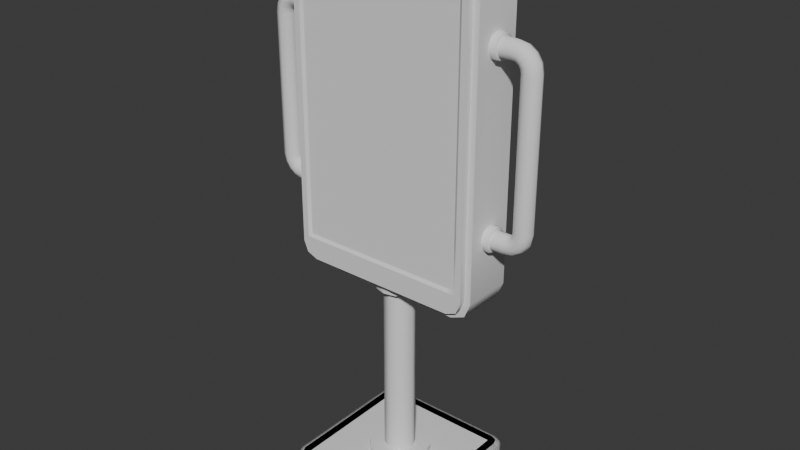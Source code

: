 # Source: npc_mechanical.blend  (saved by Blender 4.2.66; exported with 4.5.12 LTS)
import bpy
from mathutils import Matrix  # noqa: F401  (used for matrix-valued properties, if any)

bpy.ops.wm.read_factory_settings(use_empty=True)
scene = bpy.context.scene
scene.name = 'Scene'

# ---- collections
col_collection = bpy.data.collections.new('Collection'); scene.collection.children.link(col_collection)

# ---- materials (node trees are filled in below, after node groups)
mat_universal_furniture_metal_01a = bpy.data.materials.new('universal_furniture_metal_01a')
mat_universal_furniture_metal_01b = bpy.data.materials.new('universal_furniture_metal_01b')
mat_universal_furniture_rubber_01a = bpy.data.materials.new('universal_furniture_rubber_01a')
mat_computer_bg = bpy.data.materials.new('computer_bg')

# ---- material node trees

# ---- world
world_world = bpy.data.worlds.new('World'); scene.world = world_world
world_world.use_nodes = True; world_world.node_tree.nodes.clear()
_N = world_world.node_tree.nodes; _L = world_world.node_tree.links
n0 = _N.new('ShaderNodeOutputWorld'); n0.name = 'World Output'; n0.location = (300, 300)
n1 = _N.new('ShaderNodeBackground'); n1.name = 'Background'; n1.location = (10, 300)
n1.inputs[0].default_value = (0.05088, 0.05088, 0.05088, 1.0)
_L.new(n1.outputs[0], n0.inputs[0])
n0.is_active_output = True
world_world.color = (0.05088, 0.05088, 0.05088)
world_world.use_sun_shadow = False
world_world.sun_shadow_jitter_overblur = 0.0

# ---- meshes
me_cube = bpy.data.meshes.new('Cube')
me_cube.from_pydata([(-0.25, 0.0, -6.054e-09), (0.0, 0.25, -6.054e-09), (0.205, -0.25, -6.054e-09), (-0.205, 0.0, 0.05), (0.0, -0.25, -6.054e-09), (0.25, 0.0, -6.054e-09), (-0.205, -0.25, -6.054e-09), (-0.205, 0.25, -6.054e-09), (0.205, 0.25, -6.054e-09), (0.205, 0.0, 0.05), (-0.205, 0.205, 0.05), (0.25, 0.205, -6.054e-09), (-0.25, 0.205, -6.054e-09), (0.0, 0.205, 0.05), (0.205, 0.205, 0.05), (-0.25, -0.205, -6.054e-09), (0.25, -0.205, -6.054e-09), (-0.205, -0.205, 0.05), (0.0, -0.205, 0.05), (0.205, -0.205, 0.05), (-4.47e-09, 0.1, 0.05), (-0.05, 0.0866, 0.05), (-0.0866, 0.05, 0.05), (-0.1, -4.47e-09, 0.05), (-0.0866, -0.05, 0.05), (-0.05, -0.0866, 0.05), (-4.47e-09, -0.1, 0.05), (0.05, -0.0866, 0.05), (0.0866, -0.05, 0.05), (0.1, -4.47e-09, 0.05), (0.0866, 0.05, 0.05), (0.05, 0.0866, 0.05), (-4.47e-09, 0.1, 0.07), (-0.05, 0.0866, 0.07), (-0.0866, 0.05, 0.07), (-0.1, -4.47e-09, 0.07), (-0.0866, -0.05, 0.07), (-0.05, -0.0866, 0.07), (-4.47e-09, -0.1, 0.07), (0.05, -0.0866, 0.07), (0.0866, -0.05, 0.07), (0.1, -4.47e-09, 0.07), (0.0866, 0.05, 0.07), (0.05, 0.0866, 0.07), (-1.223e-08, 0.05, 0.07), (-0.03536, 0.03536, 0.07), (-0.05, -4.967e-10, 0.07), (-0.03536, -0.03536, 0.07), (-1.223e-08, -0.05, 0.07), (0.03536, -0.03536, 0.07), (0.05, -4.967e-10, 0.07), (0.03536, 0.03536, 0.07), (0.2368, 0.2368, -6.054e-09), (0.2368, -0.2368, -6.054e-09), (-0.2368, 0.2368, -6.054e-09), (-0.2368, -0.2368, -6.054e-09), (0.205, 0.2309, 0.05), (0.205, 0.25, 0.03159), (0.205, 0.2444, 0.04461), (0.0, -0.2309, 0.05), (0.0, -0.25, 0.03159), (0.0, -0.2444, 0.04461), (0.2309, 0.0, 0.05), (0.25, 0.0, 0.03159), (0.2444, 0.0, 0.04461), (-0.2309, 0.0, 0.05), (-0.25, 0.0, 0.03159), (-0.2444, 0.0, 0.04461), (0.0, 0.2309, 0.05), (0.0, 0.25, 0.03159), (0.0, 0.2444, 0.04461), (-0.205, 0.25, 0.03159), (-0.205, 0.2309, 0.05), (-0.205, 0.2444, 0.04461), (-0.205, -0.2309, 0.05), (-0.205, -0.25, 0.03159), (-0.205, -0.2444, 0.04461), (0.205, -0.2309, 0.05), (0.205, -0.25, 0.03159), (0.205, -0.2444, 0.04461), (-0.25, 0.205, 0.03159), (-0.2309, 0.205, 0.05), (-0.2444, 0.205, 0.04461), (0.25, 0.205, 0.03159), (0.2309, 0.205, 0.05), (0.2444, 0.205, 0.04461), (0.2309, -0.205, 0.05), (0.25, -0.205, 0.03159), (0.2444, -0.205, 0.04461), (-0.25, -0.205, 0.03159), (-0.2309, -0.205, 0.05), (-0.2444, -0.205, 0.04461), (0.2368, 0.2368, 0.03159), (0.2233, 0.2233, 0.05), (0.2329, 0.2329, 0.04461), (0.2368, -0.2368, 0.03159), (0.2233, -0.2233, 0.05), (0.2329, -0.2329, 0.04461), (-0.2233, 0.2233, 0.05), (-0.2368, 0.2368, 0.03159), (-0.2329, 0.2329, 0.04461), (-0.2368, -0.2368, 0.03159), (-0.2233, -0.2233, 0.05), (-0.2329, -0.2329, 0.04461), (2.98e-08, -0.08, 0.7), (2.98e-08, 0.08, 0.7), (0.15, -0.08, 0.7), (-0.15, 0.08, 0.7), (-0.15, -0.08, 0.7), (0.15, 0.08, 0.7), (-0.15, -2.384e-08, 0.68), (0.15, -2.384e-08, 0.68), (-0.15, 0.1, 1.7), (0.15, -0.08, 1.7), (0.15, 0.08, 1.7), (-0.15, -0.08, 1.7), (0.3, 0.08, 0.925), (0.3, 0.08, 1.2), (0.3, 0.08, 1.475), (0.28, -0.1, 1.475), (0.28, -0.1, 1.2), (0.28, -0.1, 0.925), (-0.3, 0.08, 0.925), (-0.3, 0.08, 1.2), (-0.3, 0.08, 1.475), (-0.28, -0.1, 0.925), (-0.28, -0.1, 1.2), (-0.28, -0.1, 1.475), (-0.15, -0.09383, 0.925), (-0.15, -0.09383, 1.2), (-0.15, -0.09383, 1.475), (0.15, -0.09383, 1.475), (0.15, -0.09383, 1.2), (0.15, -0.09383, 0.925), (2.98e-08, -0.09383, 0.925), (2.98e-08, -0.09383, 1.2), (2.98e-08, -0.09383, 1.475), (0.27, -0.09383, 0.78), (2.98e-08, 0.1, 0.875), (0.15, 0.1, 0.875), (0.15, -0.1, 0.77), (-0.15, 0.1, 0.75), (-0.15, -0.1, 0.75), (2.98e-08, -0.1, 0.75), (-3.815e-08, 0.1, 1.7), (-3.815e-08, -0.08, 1.7), (-0.25, -0.09383, 0.925), (-0.25, -0.09383, 1.2), (-0.25, -0.09383, 1.475), (-0.25, 0.1, 0.925), (-0.25, 0.1, 1.2), (-0.25, 0.1, 1.475), (-0.25, -0.1, 0.77), (0.25, -0.08, 0.7), (0.25, 0.08, 0.7), (0.2, 0.1, 0.925), (0.2, 0.1, 1.2), (0.2, 0.1, 1.475), (0.25, -0.09383, 0.925), (0.25, -0.09383, 1.2), (0.25, -0.09383, 1.475), (0.25, -0.1, 0.77), (-1.49e-08, 0.1, 1.525), (-0.15, 0.1, 1.525), (-0.15, -0.1, 1.63), (-0.3, 0.08, 1.65), (0.15, 0.1, 1.525), (0.3, 0.1, 1.65), (0.15, -0.1, 1.63), (-3.06e-08, -0.1, 1.63), (0.25, -0.08, 1.7), (0.25, -0.1, 1.63), (-0.25, 0.08, 1.7), (-0.25, -0.1, 1.63), (-0.27, -0.09383, 0.78), (-0.25, -0.1, 0.7), (-0.2854, -0.08, 0.7146), (0.2854, -0.1, 0.7146), (-0.25, 0.08, 0.7), (-0.3, 0.08, 0.75), (-0.2854, 0.08, 0.7146), (0.3, 0.08, 0.75), (0.2854, 0.08, 0.7146), (-0.2854, 0.08, 1.685), (0.25, 0.08, 1.7), (0.2854, 0.08, 1.685), (-0.25, -0.08, 1.7), (-0.27, -0.09383, 1.62), (-0.2854, -0.08, 1.685), (0.27, -0.09383, 1.62), (0.2854, -0.08, 1.685), (-4.411e-08, -1.453e-07, 1.72), (0.32, -2.98e-08, 1.2), (0.32, -2.98e-08, 0.746), (-0.15, -1.49e-07, 1.72), (0.15, -1.416e-07, 1.72), (0.254, 0.0, 0.68), (-0.32, -1.371e-07, 1.654), (0.32, -1.177e-07, 1.654), (-0.254, -2.98e-08, 0.68), (-0.3007, -1.49e-08, 0.6993), (-0.32, -1.49e-08, 0.746), (0.3007, -1.49e-08, 0.6993), (-0.254, -1.377e-07, 1.72), (-0.3007, -1.495e-07, 1.701), (0.254, -1.344e-07, 1.72), (0.3007, -1.284e-07, 1.701), (-0.4004, 0.02121, 0.9546), (-0.3941, -7.206e-08, 0.9609), (-0.4004, -0.02121, 0.9546), (-0.4154, -0.03, 0.9396), (-0.4304, -0.02121, 0.9246), (-0.4366, -7.948e-08, 0.9184), (-0.4304, 0.02121, 0.9246), (-0.4154, 0.03, 0.9396), (-0.391, 0.02121, 0.9484), (-0.3877, -7.187e-08, 0.9565), (-0.391, -0.02121, 0.9484), (-0.3991, -0.03, 0.9288), (-0.4073, -0.02121, 0.9092), (-0.4106, -7.873e-08, 0.9011), (-0.4073, 0.02121, 0.9092), (-0.3991, 0.03, 0.9288), (-0.38, 0.02121, 0.9462), (-0.38, -7.134e-08, 0.955), (-0.38, -0.02121, 0.9462), (-0.38, -0.03, 0.925), (-0.38, -0.02121, 0.9038), (-0.38, -7.658e-08, 0.895), (-0.38, 0.02121, 0.9038), (-0.38, 0.03, 0.925), (-0.34, 0.02121, 0.9462), (-0.34, -6.784e-08, 0.955), (-0.34, -0.02121, 0.9462), (-0.34, -0.03, 0.925), (-0.34, -0.02121, 0.9038), (-0.34, -7.309e-08, 0.895), (-0.34, 0.02121, 0.9038), (-0.34, 0.03, 0.925), (-0.34, 0.02828, 0.9533), (-0.34, -6.65e-08, 0.965), (-0.34, -0.02828, 0.9533), (-0.34, -0.04, 0.925), (-0.34, -0.02828, 0.8967), (-0.34, -7.349e-08, 0.885), (-0.34, 0.02828, 0.8967), (-0.34, 0.04, 0.925), (-0.32, 0.02828, 0.9533), (-0.32, -6.475e-08, 0.965), (-0.32, -0.02828, 0.9533), (-0.32, -0.04, 0.925), (-0.32, -0.02828, 0.8967), (-0.32, -7.175e-08, 0.885), (-0.32, 0.02828, 0.8967), (-0.32, 0.04, 0.925), (-0.4088, -0.02121, 1.2), (-0.4, -5.557e-08, 1.2), (-0.4088, 0.02121, 1.2), (-0.43, 0.03, 1.2), (-0.4512, 0.02121, 1.2), (-0.46, -6.082e-08, 1.2), (-0.4512, -0.02121, 1.2), (-0.43, -0.03, 1.2), (-0.4088, -0.02121, 1.425), (-0.4, -5.511e-08, 1.425), (-0.4088, 0.02121, 1.425), (-0.43, 0.03, 1.425), (-0.4512, 0.02121, 1.425), (-0.46, -6.035e-08, 1.425), (-0.4512, -0.02121, 1.425), (-0.43, -0.03, 1.425), (-0.4066, -0.02121, 1.436), (-0.3985, -5.497e-08, 1.433), (-0.4066, 0.02121, 1.436), (-0.4262, 0.03, 1.444), (-0.4458, 0.02121, 1.452), (-0.4539, -5.982e-08, 1.456), (-0.4458, -0.02121, 1.452), (-0.4262, -0.03, 1.444), (-0.4004, -0.02121, 1.445), (-0.3941, -5.459e-08, 1.439), (-0.4004, 0.02121, 1.445), (-0.4154, 0.03, 1.46), (-0.4304, 0.02121, 1.475), (-0.4366, -5.83e-08, 1.482), (-0.4304, -0.02121, 1.475), (-0.4154, -0.03, 1.46), (-0.391, -0.02121, 1.452), (-0.3877, -5.403e-08, 1.443), (-0.391, 0.02121, 1.452), (-0.3991, 0.03, 1.471), (-0.4073, 0.02121, 1.491), (-0.4106, -5.603e-08, 1.499), (-0.4073, -0.02121, 1.491), (-0.3991, -0.03, 1.471), (-0.38, -0.02121, 1.454), (-0.38, -5.336e-08, 1.445), (-0.38, 0.02121, 1.454), (-0.38, 0.03, 1.475), (-0.38, 0.02121, 1.496), (-0.38, -5.336e-08, 1.505), (-0.38, -0.02121, 1.496), (-0.38, -0.03, 1.475), (-0.34, -0.02121, 1.454), (-0.34, -4.986e-08, 1.445), (-0.34, 0.02121, 1.454), (-0.34, 0.03, 1.475), (-0.34, 0.02121, 1.496), (-0.34, -4.986e-08, 1.505), (-0.34, -0.02121, 1.496), (-0.34, -0.03, 1.475), (-0.34, -0.02828, 1.447), (-0.34, -5.033e-08, 1.435), (-0.34, 0.02828, 1.447), (-0.34, 0.04, 1.475), (-0.34, 0.02828, 1.503), (-0.34, -5.033e-08, 1.515), (-0.34, -0.02828, 1.503), (-0.34, -0.04, 1.475), (-0.32, -0.02828, 1.447), (-0.32, -4.858e-08, 1.435), (-0.32, 0.02828, 1.447), (-0.32, 0.04, 1.475), (-0.32, 0.02828, 1.503), (-0.32, -4.858e-08, 1.515), (-0.32, -0.02828, 1.503), (-0.32, -0.04, 1.475), (-0.32, -4.858e-08, 1.2), (-0.15, 0.1, 0.875), (2.98e-08, 0.1, 0.75), (-0.25, 0.1, 0.75), (0.15, 0.1, 0.75), (-0.2, 0.1, 1.2), (-0.2, 0.1, 1.475), (-0.2, 0.1, 0.925), (0.25, 0.1, 0.75), (0.25, 0.1, 1.2), (0.25, 0.1, 1.475), (0.25, 0.1, 0.925), (0.15, 0.1, 1.65), (-3.06e-08, 0.1, 1.65), (0.25, 0.1, 1.65), (-0.15, 0.1, 1.65), (-0.25, 0.1, 1.65), (-0.1854, 0.1, 0.8896), (0.1854, 0.1, 0.8896), (0.1854, 0.1, 1.51), (-0.1854, 0.1, 1.51), (-0.11, 0.15, 0.915), (-0.11, 0.15, 0.965), (-0.11, 0.15, 1.2), (-0.11, 0.15, 1.435), (2.98e-08, 0.15, 1.435), (2.98e-08, 0.15, 1.2), (2.98e-08, 0.15, 0.965), (0.11, 0.15, 1.435), (0.11, 0.15, 1.2), (0.11, 0.15, 0.965), (-0.16, 0.15, 0.965), (-0.16, 0.15, 1.2), (-0.16, 0.15, 1.435), (0.11, 0.15, 0.915), (2.98e-08, 0.15, 0.915), (0.16, 0.15, 0.965), (0.16, 0.15, 1.2), (0.16, 0.15, 1.435), (0.11, 0.15, 1.485), (-0.11, 0.15, 1.485), (-1.49e-08, 0.15, 1.485), (0.1454, 0.15, 0.9296), (-0.1454, 0.15, 0.9296), (0.1454, 0.15, 1.47), (-0.1454, 0.15, 1.47), (0.3, -0.08, 1.475), (0.3, -0.08, 1.2), (0.3, -0.08, 0.925), (-0.3, -0.08, 0.925), (-0.3, -0.08, 1.2), (-0.3, -0.08, 1.475), (0.3, -0.08, 0.75), (0.25, -0.1, 0.75), (0.15, -0.1, 0.75), (2.98e-08, -0.1, 0.77), (-0.15, -0.1, 0.77), (-0.25, -0.1, 0.75), (-0.25, -0.1, 1.65), (-0.15, -0.1, 1.65), (-3.06e-08, -0.1, 1.65), (0.15, -0.1, 1.65), (0.25, -0.1, 1.65), (-0.3, -0.08, 1.65), (0.3, -0.08, 1.65), (-0.3, -0.08, 0.75), (0.27, -0.09383, 1.475), (0.27, -0.09383, 1.2), (0.27, -0.09383, 0.925), (-0.27, -0.09383, 0.925), (-0.27, -0.09383, 1.2), (-0.27, -0.09383, 1.475), (0.28, -0.1, 0.77), (0.25, -0.09383, 0.78), (0.15, -0.09383, 0.78), (2.98e-08, -0.09383, 0.78), (-0.15, -0.09383, 0.78), (-0.25, -0.09383, 0.78), (-0.25, -0.09383, 1.62), (-0.15, -0.09383, 1.62), (-3.06e-08, -0.09383, 1.62), (0.15, -0.09383, 1.62), (0.25, -0.09383, 1.62), (-0.28, -0.1, 1.63), (0.28, -0.1, 1.63), (-0.28, -0.1, 0.77), (0.32, 0.04, 1.475), (0.32, 0.02828, 1.503), (0.32, -2.98e-08, 1.515), (0.32, -0.02828, 1.503), (0.32, -0.04, 1.475), (0.32, -0.02828, 1.447), (0.32, -2.98e-08, 1.435), (0.32, 0.02828, 1.447), (0.34, 0.04, 1.475), (0.34, 0.02828, 1.503), (0.34, -2.98e-08, 1.515), (0.34, -0.02828, 1.503), (0.34, -0.04, 1.475), (0.34, -0.02828, 1.447), (0.34, -2.98e-08, 1.435), (0.34, 0.02828, 1.447), (0.34, 0.03, 1.475), (0.34, 0.02121, 1.496), (0.34, -3.027e-08, 1.505), (0.34, -0.02121, 1.496), (0.34, -0.03, 1.475), (0.34, -0.02121, 1.454), (0.34, -3.027e-08, 1.445), (0.34, 0.02121, 1.454), (0.38, 0.03, 1.475), (0.38, 0.02121, 1.496), (0.38, -3.027e-08, 1.505), (0.38, -0.02121, 1.496), (0.38, -0.03, 1.475), (0.38, -0.02121, 1.454), (0.38, -3.027e-08, 1.445), (0.38, 0.02121, 1.454), (0.3991, 0.03, 1.471), (0.4073, 0.02121, 1.491), (0.4106, -3.027e-08, 1.499), (0.4073, -0.02121, 1.491), (0.3991, -0.03, 1.471), (0.391, -0.02121, 1.452), (0.3877, -3.027e-08, 1.443), (0.391, 0.02121, 1.452), (0.4154, 0.03, 1.46), (0.4304, 0.02121, 1.475), (0.4366, -3.027e-08, 1.482), (0.4304, -0.02121, 1.475), (0.4154, -0.03, 1.46), (0.4004, -0.02121, 1.445), (0.3941, -3.027e-08, 1.439), (0.4004, 0.02121, 1.445), (0.4262, 0.03, 1.444), (0.4458, 0.02121, 1.452), (0.4539, -3.027e-08, 1.456), (0.4458, -0.02121, 1.452), (0.4262, -0.03, 1.444), (0.4066, -0.02121, 1.436), (0.3985, -3.027e-08, 1.433), (0.4066, 0.02121, 1.436), (0.43, 0.03, 1.425), (0.4512, 0.02121, 1.425), (0.46, -3.027e-08, 1.425), (0.4512, -0.02121, 1.425), (0.43, -0.03, 1.425), (0.4088, -0.02121, 1.425), (0.4, -3.027e-08, 1.425), (0.4088, 0.02121, 1.425), (0.43, 0.03, 1.2), (0.4512, 0.02121, 1.2), (0.46, -2.98e-08, 1.2), (0.4512, -0.02121, 1.2), (0.43, -0.03, 1.2), (0.4088, -0.02121, 1.2), (0.4, -2.98e-08, 1.2), (0.4088, 0.02121, 1.2), (0.32, -0.04, 0.925), (0.32, -0.02828, 0.8967), (0.32, -6.635e-09, 0.885), (0.32, 0.02828, 0.8967), (0.32, 0.04, 0.925), (0.32, 0.02828, 0.9533), (0.32, -1.363e-08, 0.965), (0.32, -0.02828, 0.9533), (0.34, -0.04, 0.925), (0.34, -0.02828, 0.8967), (0.34, -6.635e-09, 0.885), (0.34, 0.02828, 0.8967), (0.34, 0.04, 0.925), (0.34, 0.02828, 0.9533), (0.34, -1.363e-08, 0.965), (0.34, -0.02828, 0.9533), (0.34, -0.03, 0.925), (0.34, -0.02121, 0.9038), (0.34, -7.044e-09, 0.895), (0.34, 0.02121, 0.9038), (0.34, 0.03, 0.925), (0.34, 0.02121, 0.9462), (0.34, -1.229e-08, 0.955), (0.34, -0.02121, 0.9462), (0.38, -0.03, 0.925), (0.38, -0.02121, 0.9038), (0.38, -7.044e-09, 0.895), (0.38, 0.02121, 0.9038), (0.38, 0.03, 0.925), (0.38, 0.02121, 0.9462), (0.38, -1.229e-08, 0.955), (0.38, -0.02121, 0.9462), (0.3991, -0.03, 0.9288), (0.4073, -0.02121, 0.9092), (0.4106, -7.576e-09, 0.9011), (0.4073, 0.02121, 0.9092), (0.3991, 0.03, 0.9288), (0.391, 0.02121, 0.9484), (0.3877, -1.242e-08, 0.9565), (0.391, -0.02121, 0.9484), (0.4154, -0.03, 0.9396), (0.4304, -0.02121, 0.9246), (0.4366, -9.092e-09, 0.9184), (0.4304, 0.02121, 0.9246), (0.4154, 0.03, 0.9396), (0.4004, 0.02121, 0.9546), (0.3941, -1.28e-08, 0.9609), (0.4004, -0.02121, 0.9546), (0.4262, -0.03, 0.9559), (0.4458, -0.02121, 0.9477), (0.4539, -1.136e-08, 0.9444), (0.4458, 0.02121, 0.9477), (0.4262, 0.03, 0.9559), (0.4066, 0.02121, 0.964), (0.3985, -1.337e-08, 0.9673), (0.4066, -0.02121, 0.964), (0.43, -0.03, 0.975), (0.4512, -0.02121, 0.975), (0.46, -1.404e-08, 0.975), (0.4512, 0.02121, 0.975), (0.43, 0.03, 0.975), (0.4088, 0.02121, 0.975), (0.4, -1.404e-08, 0.975), (0.4088, -0.02121, 0.975), (-0.4262, 0.03, 0.9559), (-0.4458, 0.02121, 0.9477), (-0.4539, -7.873e-08, 0.9444), (-0.4458, -0.02121, 0.9477), (-0.4262, -0.03, 0.9559), (-0.4066, -0.02121, 0.964), (-0.3985, -7.187e-08, 0.9673), (-0.4066, 0.02121, 0.964), (-0.43, 0.03, 0.975), (-0.4512, 0.02121, 0.975), (-0.46, -7.658e-08, 0.975), (-0.4512, -0.02121, 0.975), (-0.43, -0.03, 0.975), (-0.4088, -0.02121, 0.975), (-0.4, -7.134e-08, 0.975), (-0.4088, 0.02121, 0.975), (-1.223e-08, 0.05, 0.07), (-0.03536, 0.03536, 0.07), (-0.05, -4.967e-10, 0.07), (-0.03536, -0.03536, 0.07), (-1.223e-08, -0.05, 0.07), (0.03536, -0.03536, 0.07), (0.05, -4.967e-10, 0.07), (0.03536, 0.03536, 0.07), (-1.223e-08, 0.05, 0.66), (-0.03536, 0.03536, 0.66), (-0.05, -4.967e-10, 0.66), (-0.03536, -0.03536, 0.66), (-1.223e-08, -0.05, 0.66), (0.03536, -0.03536, 0.66), (0.05, -4.967e-10, 0.66), (0.03536, 0.03536, 0.66), (9.951e-09, 0.075, 0.68), (0.0375, 0.06495, 0.68), (0.06495, 0.0375, 0.68), (0.075, -3.353e-09, 0.68), (0.06495, -0.0375, 0.68), (0.0375, -0.06495, 0.68), (9.951e-09, -0.075, 0.68), (-0.0375, -0.06495, 0.68), (-0.06495, -0.0375, 0.68), (-0.075, -3.353e-09, 0.68), (-0.06495, 0.0375, 0.68), (-0.0375, 0.06495, 0.68), (8.64e-09, 0.075, 0.66), (0.0375, 0.06495, 0.66), (0.06495, 0.0375, 0.66), (0.075, -3.353e-09, 0.66), (0.06495, -0.0375, 0.66), (0.0375, -0.06495, 0.66), (8.64e-09, -0.075, 0.66), (-0.0375, -0.06495, 0.66), (-0.06495, -0.0375, 0.66), (-0.075, -3.353e-09, 0.66), (-0.06495, 0.0375, 0.66), (-0.0375, 0.06495, 0.66), (-0.15, -0.1, 0.7), (2.98e-08, -0.1, 0.7), (0.15, 0.1, 0.7), (2.98e-08, 0.1, 0.7), (0.15, -0.1, 0.7), (-0.15, 0.1, 0.7), (0.25, 0.1, 0.7), (0.3, 0.1, 0.925), (0.3, 0.1, 1.2), (0.3, 0.1, 1.475), (0.3, -0.1, 1.475), (0.3, -0.1, 1.2), (0.3, -0.1, 0.925), (-0.3, 0.1, 0.925), (-0.3, 0.1, 1.2), (-0.3, 0.1, 1.475), (-0.3, -0.1, 0.925), (-0.3, -0.1, 1.2), (-0.3, -0.1, 1.475), (0.3, -0.1, 0.75), (0.25, -0.1, 1.7), (0.15, -0.1, 1.7), (-0.15, 0.08, 1.7), (-3.815e-08, 0.08, 1.7), (0.15, 0.1, 1.7), (-0.25, 0.1, 1.7), (-3.815e-08, -0.1, 1.7), (-0.15, -0.1, 1.7), (0.25, -0.1, 0.7), (0.3, 0.08, 1.65), (-0.3, 0.1, 1.65), (-0.2854, 0.1, 0.7146), (-0.25, 0.1, 0.7), (-0.25, -0.08, 0.7), (-0.2854, -0.1, 0.7146), (-0.3, 0.1, 0.75), (-0.3, -0.1, 0.75), (0.2854, 0.1, 1.685), (0.2854, 0.1, 0.7146), (0.3, 0.1, 0.75), (0.2854, -0.1, 1.685), (-0.2854, -0.1, 1.685), (-0.25, -0.1, 1.7), (-0.3, -0.1, 1.65), (-0.2854, 0.1, 1.685), (0.25, 0.1, 1.7), (0.3, -0.1, 1.65), (0.2854, -0.08, 0.7146), (-0.15, -0.08, 0.68), (2.98e-08, -0.08, 0.68), (0.15, 0.08, 0.68), (2.98e-08, 0.08, 0.68), (0.15, -0.08, 0.68), (-0.15, 0.08, 0.68), (0.254, 0.08, 0.68), (0.32, 0.08, 0.925), (0.32, 0.08, 1.2), (0.32, 0.08, 1.475), (0.32, -0.08, 1.475), (0.32, -0.08, 1.2), (0.32, -0.08, 0.925), (-0.32, 0.08, 0.925), (-0.32, 0.08, 1.2), (-0.32, 0.08, 1.475), (-0.32, -0.08, 0.925), (-0.32, -0.08, 1.2), (-0.32, -0.08, 1.475), (0.32, -0.08, 0.746), (0.254, -0.08, 1.72), (0.15, -0.08, 1.72), (-0.15, 0.08, 1.72), (-4.212e-08, 0.08, 1.72), (0.15, 0.08, 1.72), (-0.254, 0.08, 1.72), (-4.609e-08, -0.08, 1.72), (-0.15, -0.08, 1.72), (0.254, -0.08, 0.68), (0.32, 0.08, 1.654), (-0.32, 0.08, 1.654), (-0.3007, 0.08, 0.6993), (-0.254, 0.08, 0.68), (-0.254, -0.08, 0.68), (-0.3007, -0.08, 0.6993), (-0.32, 0.08, 0.746), (-0.32, -0.08, 0.746), (0.3007, 0.08, 1.701), (0.3007, 0.08, 0.6993), (0.32, 0.08, 0.746), (0.3007, -0.08, 1.701), (-0.3007, -0.08, 1.701), (-0.254, -0.08, 1.72), (-0.32, -0.08, 1.654), (-0.3007, 0.08, 1.701), (0.254, 0.08, 1.72), (0.32, -0.08, 1.654), (0.3007, -0.08, 0.6993)], [], [(6, 75, 101, 55), (84, 93, 56, 14), (71, 7, 54, 99), (3, 65, 90, 17), (62, 9, 19, 86), (11, 83, 63, 5), (0, 66, 80, 12), (18, 17, 74, 59), (2, 78, 60, 4), (4, 60, 75, 6), (68, 72, 10, 13), (99, 54, 12, 80), (1, 69, 57, 8), (7, 71, 69, 1), (10, 81, 65, 3), (78, 2, 53, 95), (84, 14, 9, 62), (5, 63, 87, 16), (89, 66, 0, 15), (27, 39, 38, 26), (24, 36, 35, 23), (31, 43, 42, 30), (21, 33, 32, 20), (28, 40, 39, 27), (25, 37, 36, 24), (20, 32, 43, 31), (22, 34, 33, 21), (29, 41, 40, 28), (26, 38, 37, 25), (23, 35, 34, 22), (30, 42, 41, 29), (45, 44, 32, 33), (51, 42, 43), (49, 48, 38, 39), (49, 39, 40), (51, 50, 41, 42), (10, 21, 13), (47, 36, 37), (35, 46, 45, 34), (50, 49, 40, 41), (45, 33, 34), (37, 38, 48, 47), (44, 51, 43, 32), (3, 22, 10), (3, 24, 23), (18, 25, 17), (18, 27, 26), (19, 27, 18), (9, 28, 19), (9, 30, 29), (14, 30, 9), (13, 31, 14), (13, 21, 20), (10, 22, 21), (3, 23, 22), (24, 3, 25), (18, 26, 25), (19, 28, 27), (9, 29, 28), (14, 31, 30), (13, 20, 31), (3, 17, 25), (95, 53, 16, 87), (19, 18, 59, 77), (17, 90, 102, 74), (86, 19, 77, 96), (55, 101, 89, 15), (72, 98, 81, 10), (83, 11, 52, 92), (92, 52, 8, 57), (81, 98, 100, 82), (82, 100, 99, 80), (96, 77, 79, 97), (97, 79, 78, 95), (77, 59, 61, 79), (79, 61, 60, 78), (84, 62, 64, 85), (85, 64, 63, 83), (90, 65, 67, 91), (91, 67, 66, 89), (72, 68, 70, 73), (73, 70, 69, 71), (98, 72, 73, 100), (100, 73, 71, 99), (102, 90, 91, 103), (103, 91, 89, 101), (68, 56, 58, 70), (70, 58, 57, 69), (93, 84, 85, 94), (94, 85, 83, 92), (59, 74, 76, 61), (61, 76, 75, 60), (65, 81, 82, 67), (67, 82, 80, 66), (74, 102, 103, 76), (76, 103, 101, 75), (62, 86, 88, 64), (64, 88, 87, 63), (56, 93, 94, 58), (58, 94, 92, 57), (86, 96, 97, 88), (88, 97, 95, 87), (56, 68, 13, 14), (47, 46, 35, 36), (205, 698, 677, 195), (633, 177, 624, 380), (651, 645, 625, 389), (144, 629, 339, 340), (112, 144, 340, 342), (635, 649, 630, 343), (402, 401, 133, 134), (134, 133, 132, 135), (135, 132, 131, 136), (403, 402, 134, 128), (128, 134, 135, 129), (129, 135, 136, 130), (344, 334, 358, 370), (345, 139, 361, 369), (400, 137, 395, 158), (158, 395, 394, 159), (159, 394, 393, 160), (404, 403, 128, 146), (146, 128, 129, 147), (147, 129, 130, 148), (347, 163, 367, 372), (156, 155, 363, 364), (166, 346, 371, 366), (330, 640, 618, 149), (149, 618, 619, 150), (150, 619, 620, 151), (650, 642, 167, 341), (157, 156, 364, 365), (346, 157, 365, 371), (155, 345, 369, 363), (655, 583, 582), (111, 657, 585, 584), (654, 587, 586, 657), (657, 586, 585), (654, 653, 588, 587), (110, 590, 589, 653), (653, 589, 588), (110, 658, 591, 590), (656, 581, 592, 658), (658, 592, 591), (656, 655, 582, 581), (608, 610, 141, 329), (175, 605, 142, 384), (607, 608, 329, 331), (644, 643, 611, 335), (641, 639, 175, 384), (111, 584, 583, 655), (611, 607, 331, 335), (605, 606, 143, 142), (606, 609, 381, 143), (408, 407, 136, 131), (334, 332, 359, 358), (405, 187, 398, 148), (407, 406, 130, 136), (341, 167, 614, 337), (409, 408, 131, 160), (610, 637, 330, 141), (328, 344, 370, 348), (332, 333, 360, 359), (397, 147, 148, 398), (396, 146, 147, 397), (174, 404, 146, 396), (625, 626, 388, 389), (194, 680, 679, 191), (163, 162, 368, 367), (609, 633, 380, 381), (132, 159, 160, 131), (133, 158, 159, 132), (401, 400, 158, 133), (613, 336, 337, 614), (612, 338, 336, 613), (644, 335, 338, 612), (191, 195, 677, 676), (647, 646, 648, 385), (630, 112, 342, 343), (626, 631, 387, 388), (631, 632, 386, 387), (629, 650, 341, 339), (189, 409, 160, 393), (194, 203, 695, 680), (632, 647, 385, 386), (406, 405, 148, 130), (635, 343, 151, 620), (637, 636, 640, 330), (199, 686, 687, 200), (200, 687, 689, 201), (196, 659, 691, 202), (202, 691, 692, 193), (203, 678, 697, 204), (204, 697, 683, 197), (205, 673, 693, 206), (206, 693, 699, 198), (690, 206, 198, 682), (698, 205, 206, 690), (694, 204, 197, 696), (695, 203, 204, 694), (700, 202, 193, 672), (681, 196, 202, 700), (684, 200, 201, 688), (685, 199, 200, 684), (675, 678, 203, 194), (679, 674, 195, 191), (675, 194, 191, 676), (673, 205, 195, 674), (655, 659, 196, 111), (681, 657, 111, 196), (658, 110, 199, 685), (686, 199, 110, 653), (557, 558, 259, 258), (559, 560, 261, 260), (561, 562, 255, 262), (563, 564, 257, 256), (558, 559, 260, 259), (560, 561, 262, 261), (562, 563, 256, 255), (564, 557, 258, 257), (552, 553, 561, 560), (554, 555, 563, 562), (556, 549, 557, 564), (549, 550, 558, 557), (551, 552, 560, 559), (553, 554, 562, 561), (555, 556, 564, 563), (550, 551, 559, 558), (213, 212, 551, 550), (211, 210, 553, 552), (209, 208, 555, 554), (207, 214, 549, 556), (214, 213, 550, 549), (212, 211, 552, 551), (210, 209, 554, 553), (208, 207, 556, 555), (220, 219, 211, 212), (218, 217, 209, 210), (216, 215, 207, 208), (221, 220, 212, 213), (219, 218, 210, 211), (217, 216, 208, 209), (215, 222, 214, 207), (222, 221, 213, 214), (223, 230, 222, 215), (230, 229, 221, 222), (228, 227, 219, 220), (226, 225, 217, 218), (224, 223, 215, 216), (229, 228, 220, 221), (227, 226, 218, 219), (225, 224, 216, 217), (235, 234, 226, 227), (233, 232, 224, 225), (231, 238, 230, 223), (238, 237, 229, 230), (236, 235, 227, 228), (234, 233, 225, 226), (232, 231, 223, 224), (237, 236, 228, 229), (234, 235, 243, 242), (233, 234, 242, 241), (232, 233, 241, 240), (231, 232, 240, 239), (238, 231, 239, 246), (237, 238, 246, 245), (236, 237, 245, 244), (235, 236, 244, 243), (251, 243, 244, 252), (252, 244, 245, 253), (249, 241, 242, 250), (247, 239, 240, 248), (253, 245, 246, 254), (250, 242, 243, 251), (248, 240, 241, 249), (254, 246, 239, 247), (420, 419, 192, 661), (419, 418, 664, 192), (418, 417, 663, 664), (417, 416, 699, 663), (416, 415, 198, 699), (415, 414, 682, 198), (414, 413, 662, 682), (413, 420, 661, 662), (270, 269, 261, 262), (268, 267, 259, 260), (266, 265, 257, 258), (264, 263, 255, 256), (269, 268, 260, 261), (267, 266, 258, 259), (265, 264, 256, 257), (263, 270, 262, 255), (275, 274, 266, 267), (273, 272, 264, 265), (271, 278, 270, 263), (278, 277, 269, 270), (276, 275, 267, 268), (274, 273, 265, 266), (272, 271, 263, 264), (277, 276, 268, 269), (285, 284, 276, 277), (283, 282, 274, 275), (281, 280, 272, 273), (279, 286, 278, 271), (286, 285, 277, 278), (284, 283, 275, 276), (282, 281, 273, 274), (280, 279, 271, 272), (292, 291, 283, 284), (290, 289, 281, 282), (288, 287, 279, 280), (293, 292, 284, 285), (291, 290, 282, 283), (289, 288, 280, 281), (287, 294, 286, 279), (294, 293, 285, 286), (295, 302, 294, 287), (302, 301, 293, 294), (300, 299, 291, 292), (298, 297, 289, 290), (296, 295, 287, 288), (301, 300, 292, 293), (299, 298, 290, 291), (297, 296, 288, 289), (307, 306, 298, 299), (305, 304, 296, 297), (303, 310, 302, 295), (310, 309, 301, 302), (308, 307, 299, 300), (306, 305, 297, 298), (304, 303, 295, 296), (309, 308, 300, 301), (306, 307, 315, 314), (305, 306, 314, 313), (304, 305, 313, 312), (303, 304, 312, 311), (310, 303, 311, 318), (309, 310, 318, 317), (308, 309, 317, 316), (307, 308, 316, 315), (323, 315, 316, 324), (324, 316, 317, 325), (321, 313, 314, 322), (319, 311, 312, 320), (325, 317, 318, 326), (322, 314, 315, 323), (320, 312, 313, 321), (326, 318, 311, 319), (492, 491, 192, 664), (491, 490, 661, 192), (490, 489, 660, 661), (489, 488, 692, 660), (488, 487, 193, 692), (487, 486, 672, 193), (486, 485, 665, 672), (485, 492, 664, 665), (319, 320, 327, 670), (320, 321, 667, 327), (321, 322, 668, 667), (322, 323, 683, 668), (323, 324, 197, 683), (324, 325, 696, 197), (325, 326, 671, 696), (326, 319, 670, 671), (247, 248, 327, 667), (248, 249, 670, 327), (249, 250, 669, 670), (250, 251, 689, 669), (251, 252, 201, 689), (252, 253, 688, 201), (253, 254, 666, 688), (254, 247, 667, 666), (328, 138, 329, 141), (139, 138, 362, 361), (138, 139, 331, 329), (333, 332, 150, 151), (332, 334, 149, 150), (343, 342, 163, 347), (162, 166, 366, 368), (156, 157, 337, 336), (155, 156, 336, 338), (339, 341, 346, 166), (166, 162, 340, 339), (333, 347, 372, 360), (162, 163, 342, 340), (138, 328, 348, 362), (141, 330, 344, 328), (341, 337, 157, 346), (335, 331, 139, 345), (330, 149, 334, 344), (151, 343, 347, 333), (338, 335, 345, 155), (363, 357, 356, 364), (364, 356, 355, 365), (361, 362, 354, 357), (357, 354, 353, 356), (356, 353, 352, 355), (362, 348, 349, 354), (354, 349, 350, 353), (353, 350, 351, 352), (367, 368, 352, 351), (350, 359, 360, 351), (349, 358, 359, 350), (368, 366, 355, 352), (348, 370, 358, 349), (363, 369, 361, 357), (366, 371, 365, 355), (360, 372, 367, 351), (119, 120, 616, 615), (120, 121, 617, 616), (125, 126, 622, 621), (126, 127, 623, 622), (121, 399, 624, 617), (161, 140, 381, 380), (382, 383, 142, 143), (140, 382, 143, 381), (383, 152, 384, 142), (399, 161, 380, 624), (173, 164, 386, 385), (169, 168, 388, 387), (164, 169, 387, 386), (168, 171, 389, 388), (127, 410, 648, 623), (411, 119, 615, 651), (410, 173, 385, 648), (171, 411, 651, 389), (152, 412, 641, 384), (412, 125, 621, 641), (393, 394, 120, 119), (394, 395, 121, 120), (396, 397, 126, 125), (397, 398, 127, 126), (395, 137, 399, 121), (400, 401, 140, 161), (402, 403, 383, 382), (401, 402, 382, 140), (403, 404, 152, 383), (137, 400, 161, 399), (405, 406, 164, 173), (407, 408, 168, 169), (406, 407, 169, 164), (408, 409, 171, 168), (398, 187, 410, 127), (189, 393, 119, 411), (187, 405, 173, 410), (409, 189, 411, 171), (404, 174, 412, 152), (174, 396, 125, 412), (413, 421, 428, 420), (419, 427, 426, 418), (417, 425, 424, 416), (414, 422, 421, 413), (420, 428, 427, 419), (418, 426, 425, 417), (415, 423, 422, 414), (416, 424, 423, 415), (432, 431, 423, 424), (431, 430, 422, 423), (430, 429, 421, 422), (429, 436, 428, 421), (436, 435, 427, 428), (435, 434, 426, 427), (434, 433, 425, 426), (433, 432, 424, 425), (430, 431, 439, 438), (435, 436, 444, 443), (433, 434, 442, 441), (431, 432, 440, 439), (429, 430, 438, 437), (436, 429, 437, 444), (434, 435, 443, 442), (432, 433, 441, 440), (442, 443, 451, 450), (440, 441, 449, 448), (438, 439, 447, 446), (443, 444, 452, 451), (441, 442, 450, 449), (439, 440, 448, 447), (437, 438, 446, 445), (444, 437, 445, 452), (445, 446, 454, 453), (452, 445, 453, 460), (450, 451, 459, 458), (448, 449, 457, 456), (446, 447, 455, 454), (451, 452, 460, 459), (449, 450, 458, 457), (447, 448, 456, 455), (459, 460, 468, 467), (457, 458, 466, 465), (455, 456, 464, 463), (453, 454, 462, 461), (460, 453, 461, 468), (458, 459, 467, 466), (456, 457, 465, 464), (454, 455, 463, 462), (462, 463, 471, 470), (467, 468, 476, 475), (465, 466, 474, 473), (463, 464, 472, 471), (461, 462, 470, 469), (468, 461, 469, 476), (466, 467, 475, 474), (464, 465, 473, 472), (476, 469, 477, 484), (474, 475, 483, 482), (472, 473, 481, 480), (470, 471, 479, 478), (475, 476, 484, 483), (473, 474, 482, 481), (471, 472, 480, 479), (469, 470, 478, 477), (485, 493, 500, 492), (491, 499, 498, 490), (489, 497, 496, 488), (486, 494, 493, 485), (492, 500, 499, 491), (490, 498, 497, 489), (487, 495, 494, 486), (488, 496, 495, 487), (504, 503, 495, 496), (503, 502, 494, 495), (502, 501, 493, 494), (501, 508, 500, 493), (508, 507, 499, 500), (507, 506, 498, 499), (506, 505, 497, 498), (505, 504, 496, 497), (502, 503, 511, 510), (507, 508, 516, 515), (505, 506, 514, 513), (503, 504, 512, 511), (501, 502, 510, 509), (508, 501, 509, 516), (506, 507, 515, 514), (504, 505, 513, 512), (514, 515, 523, 522), (512, 513, 521, 520), (510, 511, 519, 518), (515, 516, 524, 523), (513, 514, 522, 521), (511, 512, 520, 519), (509, 510, 518, 517), (516, 509, 517, 524), (517, 518, 526, 525), (524, 517, 525, 532), (522, 523, 531, 530), (520, 521, 529, 528), (518, 519, 527, 526), (523, 524, 532, 531), (521, 522, 530, 529), (519, 520, 528, 527), (531, 532, 540, 539), (529, 530, 538, 537), (527, 528, 536, 535), (525, 526, 534, 533), (532, 525, 533, 540), (530, 531, 539, 538), (528, 529, 537, 536), (526, 527, 535, 534), (534, 535, 543, 542), (539, 540, 548, 547), (537, 538, 546, 545), (535, 536, 544, 543), (533, 534, 542, 541), (540, 533, 541, 548), (538, 539, 547, 546), (536, 537, 545, 544), (548, 541, 481, 482), (546, 547, 483, 484), (544, 545, 477, 478), (542, 543, 479, 480), (547, 548, 482, 483), (545, 546, 484, 477), (543, 544, 478, 479), (541, 542, 480, 481), (572, 580, 579, 571), (570, 578, 577, 569), (568, 576, 575, 567), (566, 574, 573, 565), (565, 573, 580, 572), (571, 579, 578, 570), (569, 577, 576, 568), (567, 575, 574, 566), (588, 600, 599, 587), (585, 597, 596, 584), (592, 604, 603, 591), (582, 594, 593, 581), (589, 601, 600, 588), (586, 598, 597, 585), (581, 593, 604, 592), (583, 595, 594, 582), (590, 602, 601, 589), (587, 599, 598, 586), (584, 596, 595, 583), (591, 603, 602, 590), (578, 579, 596, 597), (574, 603, 604), (598, 599, 577, 578), (574, 575, 602, 603), (576, 600, 601), (578, 597, 598), (576, 577, 599, 600), (580, 573, 593, 594), (580, 594, 595), (596, 579, 580, 595), (573, 574, 604, 593), (575, 576, 601, 602), (108, 104, 606, 605), (109, 105, 608, 607), (104, 106, 609, 606), (105, 107, 610, 608), (154, 109, 607, 611), (117, 116, 612, 613), (118, 117, 613, 614), (374, 373, 615, 616), (375, 374, 616, 617), (122, 123, 619, 618), (123, 124, 620, 619), (377, 376, 621, 622), (378, 377, 622, 623), (379, 375, 617, 624), (170, 113, 626, 625), (627, 628, 144, 112), (628, 114, 629, 144), (172, 627, 112, 630), (113, 145, 631, 626), (145, 115, 632, 631), (106, 153, 633, 609), (634, 118, 614, 167), (124, 165, 635, 620), (178, 180, 636, 637), (176, 638, 175, 639), (180, 179, 640, 636), (392, 176, 639, 641), (185, 634, 167, 642), (181, 182, 643, 644), (190, 170, 625, 645), (186, 188, 646, 647), (188, 390, 648, 646), (165, 183, 649, 635), (184, 185, 642, 650), (391, 190, 645, 651), (183, 172, 630, 649), (652, 379, 624, 177), (182, 154, 611, 643), (153, 652, 177, 633), (390, 378, 623, 648), (373, 391, 651, 615), (115, 186, 647, 632), (114, 184, 650, 629), (107, 178, 637, 610), (376, 392, 641, 621), (179, 122, 618, 640), (116, 181, 644, 612), (638, 108, 605, 175), (653, 654, 104, 108), (655, 656, 105, 109), (654, 657, 106, 104), (656, 658, 107, 105), (659, 655, 109, 154), (661, 660, 116, 117), (662, 661, 117, 118), (664, 663, 373, 374), (665, 664, 374, 375), (666, 667, 123, 122), (667, 668, 124, 123), (670, 669, 376, 377), (671, 670, 377, 378), (672, 665, 375, 379), (673, 674, 113, 170), (675, 676, 628, 627), (676, 677, 114, 628), (678, 675, 627, 172), (674, 679, 145, 113), (679, 680, 115, 145), (657, 681, 153, 106), (682, 662, 118, 634), (668, 683, 165, 124), (685, 684, 180, 178), (687, 686, 638, 176), (684, 688, 179, 180), (689, 687, 176, 392), (690, 682, 634, 185), (692, 691, 182, 181), (693, 673, 170, 190), (695, 694, 188, 186), (694, 696, 390, 188), (683, 697, 183, 165), (698, 690, 185, 184), (699, 693, 190, 391), (697, 678, 172, 183), (700, 672, 379, 652), (691, 659, 154, 182), (681, 700, 652, 153), (696, 671, 378, 390), (663, 699, 391, 373), (680, 695, 186, 115), (677, 698, 184, 114), (658, 685, 178, 107), (669, 689, 392, 376), (688, 666, 122, 179), (660, 692, 181, 116), (686, 653, 108, 638)])
me_cube.polygons.foreach_set('use_smooth', [True] * 704)
me_cube.polygons.foreach_set('material_index', [0, 0, 0, 0, 0, 0, 0, 0, 0, 0, 0, 0, 0, 0, 0, 0, 0, 0, 0, 2, 2, 2, 2, 2, 2, 2, 2, 2, 2, 2, 2, 2, 2, 2, 2, 2, 0, 2, 2, 2, 2, 2, 2, 0, 0, 0, 0, 0, 0, 0, 0, 0, 0, 0, 0, 0, 0, 0, 0, 0, 0, 0, 0, 0, 0, 0, 0, 0, 0, 0, 0, 0, 0, 0, 0, 0, 0, 0, 0, 0, 0, 0, 0, 0, 0, 0, 0, 0, 0, 0, 0, 0, 0, 0, 0, 0, 0, 0, 0, 0, 0, 0, 0, 2, 0, 0, 0, 0, 0, 0, 3, 3, 3, 3, 3, 3, 0, 0, 3, 3, 3, 3, 3, 3, 0, 0, 0, 0, 0, 0, 0, 0, 0, 0, 0, 0, 0, 0, 0, 0, 0, 0, 0, 0, 0, 0, 0, 0, 0, 0, 0, 0, 0, 0, 3, 0, 3, 3, 0, 3, 0, 0, 0, 3, 3, 3, 0, 0, 0, 0, 3, 3, 3, 0, 0, 0, 0, 0, 0, 0, 0, 0, 3, 0, 0, 3, 0, 0, 0, 0, 0, 0, 0, 0, 0, 0, 0, 0, 0, 0, 0, 0, 0, 0, 0, 0, 0, 0, 0, 0, 0, 0, 1, 1, 1, 1, 1, 1, 1, 1, 1, 1, 1, 1, 1, 1, 1, 1, 1, 1, 1, 1, 1, 1, 1, 1, 1, 1, 1, 1, 1, 1, 1, 1, 1, 1, 1, 1, 1, 1, 1, 1, 1, 1, 1, 1, 1, 1, 1, 1, 2, 2, 2, 2, 2, 2, 2, 2, 2, 2, 2, 2, 2, 2, 2, 2, 0, 0, 0, 0, 0, 0, 0, 0, 1, 1, 1, 1, 1, 1, 1, 1, 1, 1, 1, 1, 1, 1, 1, 1, 1, 1, 1, 1, 1, 1, 1, 1, 1, 1, 1, 1, 1, 1, 1, 1, 1, 1, 1, 1, 1, 1, 1, 1, 1, 1, 1, 1, 1, 1, 1, 1, 2, 2, 2, 2, 2, 2, 2, 2, 2, 2, 2, 2, 2, 2, 2, 2, 0, 0, 0, 0, 0, 0, 0, 0, 0, 0, 0, 0, 0, 0, 0, 0, 0, 0, 0, 0, 0, 0, 0, 0, 0, 0, 0, 0, 0, 0, 0, 0, 0, 0, 0, 0, 0, 0, 0, 0, 0, 0, 0, 0, 0, 0, 0, 0, 0, 0, 0, 0, 0, 0, 0, 0, 0, 0, 0, 0, 0, 0, 0, 0, 0, 0, 0, 0, 0, 0, 0, 0, 0, 0, 0, 0, 0, 0, 0, 0, 2, 2, 2, 2, 2, 2, 2, 2, 2, 2, 2, 2, 2, 2, 2, 2, 2, 2, 2, 2, 2, 2, 2, 2, 2, 2, 2, 2, 2, 2, 2, 2, 2, 2, 2, 2, 1, 1, 1, 1, 1, 1, 1, 1, 1, 1, 1, 1, 1, 1, 1, 1, 1, 1, 1, 1, 1, 1, 1, 1, 1, 1, 1, 1, 1, 1, 1, 1, 1, 1, 1, 1, 1, 1, 1, 1, 1, 1, 1, 1, 1, 1, 1, 1, 2, 2, 2, 2, 2, 2, 2, 2, 2, 2, 2, 2, 2, 2, 2, 2, 1, 1, 1, 1, 1, 1, 1, 1, 1, 1, 1, 1, 1, 1, 1, 1, 1, 1, 1, 1, 1, 1, 1, 1, 1, 1, 1, 1, 1, 1, 1, 1, 1, 1, 1, 1, 1, 1, 1, 1, 1, 1, 1, 1, 1, 1, 1, 1, 1, 1, 1, 1, 1, 1, 1, 1, 2, 2, 2, 2, 2, 2, 2, 2, 2, 2, 2, 2, 2, 2, 2, 2, 2, 2, 2, 2, 2, 2, 2, 2, 0, 0, 0, 0, 0, 0, 0, 0, 0, 0, 0, 0, 0, 0, 0, 0, 0, 0, 0, 0, 0, 0, 0, 0, 0, 0, 0, 0, 0, 0, 0, 0, 0, 0, 0, 0, 0, 0, 0, 0, 0, 0, 0, 0, 0, 0, 0, 0, 0, 0, 0, 0, 0, 0, 0, 0, 0, 0, 0, 0, 0, 0, 0, 0, 0, 0, 0, 0, 0, 0, 0, 0, 0, 0, 0, 0, 0, 0, 0, 0, 0, 0, 0, 0, 0, 0, 0, 0, 0, 0, 0, 0, 0, 0, 0, 0])
_k = set([(0, 12), (0, 15), (1, 7), (1, 8), (2, 4), (2, 53), (4, 6), (5, 11), (5, 16), (6, 55), (7, 54), (8, 52), (11, 52), (12, 54), (15, 55), (16, 53), (20, 21), (20, 31), (21, 22), (22, 23), (23, 24), (24, 25), (25, 26), (26, 27), (27, 28), (28, 29), (29, 30), (30, 31), (32, 33), (32, 43), (33, 34), (34, 35), (35, 36), (36, 37), (37, 38), (38, 39), (39, 40), (40, 41), (41, 42), (42, 43), (44, 45), (44, 51), (45, 46), (46, 47), (47, 48), (48, 49), (49, 50), (50, 51), (104, 106), (104, 108), (105, 107), (105, 109), (106, 153), (107, 178), (108, 638), (109, 154), (112, 144), (112, 630), (113, 145), (113, 170), (114, 184), (114, 628), (115, 145), (115, 186), (116, 117), (116, 181), (117, 118), (118, 634), (119, 120), (119, 411), (120, 121), (121, 399), (122, 123), (122, 179), (123, 124), (124, 165), (125, 126), (125, 412), (126, 127), (127, 410), (137, 395), (137, 400), (138, 139), (138, 328), (139, 345), (140, 161), (140, 382), (144, 629), (152, 383), (152, 412), (153, 652), (154, 182), (155, 156), (155, 345), (156, 157), (157, 346), (161, 399), (162, 163), (162, 166), (163, 347), (164, 169), (164, 173), (165, 183), (166, 346), (167, 614), (167, 642), (168, 169), (168, 171), (170, 190), (171, 411), (172, 183), (172, 627), (173, 410), (174, 396), (174, 404), (175, 605), (175, 639), (176, 392), (176, 638), (177, 624), (177, 633), (178, 180), (179, 180), (181, 182), (184, 185), (185, 634), (186, 188), (187, 398), (187, 405), (188, 390), (189, 393), (189, 409), (190, 391), (231, 232), (231, 238), (232, 233), (233, 234), (234, 235), (235, 236), (236, 237), (237, 238), (247, 248), (247, 254), (248, 249), (249, 250), (250, 251), (251, 252), (252, 253), (253, 254), (303, 304), (303, 310), (304, 305), (305, 306), (306, 307), (307, 308), (308, 309), (309, 310), (319, 320), (319, 326), (320, 321), (321, 322), (322, 323), (323, 324), (324, 325), (325, 326), (328, 344), (332, 333), (332, 334), (333, 347), (334, 344), (348, 362), (348, 370), (358, 359), (358, 370), (359, 360), (360, 372), (361, 362), (361, 369), (363, 364), (363, 369), (364, 365), (365, 371), (366, 368), (366, 371), (367, 368), (367, 372), (373, 374), (373, 391), (374, 375), (375, 379), (376, 377), (376, 392), (377, 378), (378, 390), (379, 652), (382, 383), (393, 394), (394, 395), (396, 397), (397, 398), (400, 401), (401, 402), (402, 403), (403, 404), (405, 406), (406, 407), (407, 408), (408, 409), (413, 414), (413, 420), (414, 415), (415, 416), (416, 417), (417, 418), (418, 419), (419, 420), (429, 430), (429, 436), (430, 431), (431, 432), (432, 433), (433, 434), (434, 435), (435, 436), (485, 486), (485, 492), (486, 487), (487, 488), (488, 489), (489, 490), (490, 491), (491, 492), (501, 502), (501, 508), (502, 503), (503, 504), (504, 505), (505, 506), (506, 507), (507, 508), (565, 566), (565, 572), (566, 567), (567, 568), (568, 569), (569, 570), (570, 571), (571, 572), (573, 574), (573, 580), (574, 575), (575, 576), (576, 577), (577, 578), (578, 579), (579, 580), (581, 582), (581, 592), (582, 583), (583, 584), (584, 585), (585, 586), (586, 587), (587, 588), (588, 589), (589, 590), (590, 591), (591, 592), (593, 594), (593, 604), (594, 595), (595, 596), (596, 597), (597, 598), (598, 599), (599, 600), (600, 601), (601, 602), (602, 603), (603, 604), (605, 606), (606, 609), (607, 608), (607, 611), (608, 610), (609, 633), (610, 637), (611, 643), (612, 613), (612, 644), (613, 614), (615, 616), (615, 651), (616, 617), (617, 624), (618, 619), (618, 640), (619, 620), (620, 635), (621, 622), (621, 641), (622, 623), (623, 648), (625, 626), (625, 645), (626, 631), (627, 628), (629, 650), (630, 649), (631, 632), (632, 647), (635, 649), (636, 637), (636, 640), (639, 641), (642, 650), (643, 644), (645, 651), (646, 647), (646, 648), (653, 654), (653, 686), (654, 657), (655, 656), (655, 659), (656, 658), (657, 681), (658, 685), (659, 691), (660, 661), (660, 692), (661, 662), (662, 682), (663, 664), (663, 699), (664, 665), (665, 672), (666, 667), (666, 688), (667, 668), (668, 683), (669, 670), (669, 689), (670, 671), (671, 696), (672, 700), (673, 674), (673, 693), (674, 679), (675, 676), (675, 678), (676, 677), (677, 698), (678, 697), (679, 680), (680, 695), (681, 700), (682, 690), (683, 697), (684, 685), (684, 688), (686, 687), (687, 689), (690, 698), (691, 692), (693, 699), (694, 695), (694, 696)])
me_cube.attributes.new('sharp_edge', 'BOOLEAN', 'EDGE').data.foreach_set('value', [ (min(e.vertices), max(e.vertices)) in _k for e in me_cube.edges])
_uv = me_cube.uv_layers.new(name='UVMap')
_uv.uv.foreach_set('vector', [0.1773, 0.002041, 0.1957, 0.05741, 0.1463, 0.08192, 0.1094, 0.03513, 0.8397, 0.8634, 0.8252, 0.8884, 0.7981, 0.8985, 0.8001, 0.8586, 0.1238, 0.8847, 0.0933, 0.9383, 0.03329, 0.8892, 0.0794, 0.8526, 0.1475, 0.4717, 0.1045, 0.468, 0.1588, 0.1389, 0.1986, 0.1435, 0.894, 0.5332, 0.8508, 0.5295, 0.8579, 0.1985, 0.8978, 0.2005, 0.9379, 0.9062, 0.8842, 0.8756, 0.9433, 0.5374, 0.9996, 0.5419, 0.0001, 0.4592, 0.05545, 0.4637, 0.05514, 0.8035, 0.0001, 0.8219, 0.5294, 0.1487, 0.1986, 0.1435, 0.2005, 0.1035, 0.5329, 0.1055, 0.9052, 0.06067, 0.8748, 0.1144, 0.5369, 0.05627, 0.5413, 9.992e-05, 0.5413, 9.992e-05, 0.5369, 0.05627, 0.1957, 0.05741, 0.1773, 0.002041, 0.4655, 0.8945, 0.136, 0.8403, 0.1407, 0.8008, 0.4692, 0.8513, 0.0794, 0.8526, 0.03329, 0.8892, 0.0001, 0.8219, 0.05514, 0.8035, 0.4567, 0.9999, 0.4614, 0.9437, 0.8026, 0.9445, 0.8211, 0.9998, 0.0933, 0.9383, 0.1238, 0.8847, 0.4614, 0.9437, 0.4567, 0.9999, 0.1407, 0.8008, 0.1009, 0.7989, 0.1045, 0.468, 0.1475, 0.4717, 0.8748, 0.1144, 0.9052, 0.06067, 0.9656, 0.1097, 0.9194, 0.1465, 0.8397, 0.8634, 0.8001, 0.8586, 0.8508, 0.5295, 0.894, 0.5332, 0.9996, 0.5419, 0.9433, 0.5374, 0.9438, 0.1959, 0.9991, 0.1773, 0.1142, 0.1269, 0.05545, 0.4637, 0.0001, 0.4592, 0.05906, 0.09558, 0.0, 0.0, 0.0, 0.0, 0.0, 0.0, 0.0, 0.0, 0.0, 0.0, 0.0, 0.0, 0.0, 0.0, 0.0, 0.0, 0.0, 0.0, 0.0, 0.0, 0.0, 0.0, 0.0, 0.0, 0.0, 0.0, 0.0, 0.0, 0.0, 0.0, 0.0, 0.0, 0.0, 0.0, 0.0, 0.0, 0.0, 0.0, 0.0, 0.0, 0.0, 0.0, 0.0, 0.0, 0.0, 0.0, 0.0, 0.0, 0.0, 0.0, 0.0, 0.0, 0.0, 0.0, 0.0, 0.0, 0.0, 0.0, 0.0, 0.0, 0.0, 0.0, 0.0, 0.0, 0.0, 0.0, 0.0, 0.0, 0.0, 0.0, 0.0, 0.0, 0.0, 0.0, 0.0, 0.0, 0.0, 0.0, 0.0, 0.0, 0.0, 0.0, 0.0, 0.0, 0.0, 0.0, 0.0, 0.0, 0.0, 0.0, 0.0, 0.0, 0.0, 0.0, 0.0, 0.0, 0.0, 0.0, 0.0, 0.0, 0.0, 0.0, 0.0, 0.0, 0.0, 0.0, 0.0, 0.0, 0.0, 0.0, 0.0, 0.0, 0.0, 0.0, 0.0, 0.0, 0.0, 0.0, 0.0, 0.0, 0.0, 0.0, 0.0, 0.0, 0.0, 0.0, 0.0, 0.0, 0.0, 0.0, 0.0, 0.0, 0.1407, 0.8008, 0.4014, 0.6382, 0.4692, 0.8513, 0.0, 0.0, 0.0, 0.0, 0.0, 0.0, 0.0, 0.0, 0.0, 0.0, 0.0, 0.0, 0.0, 0.0, 0.0, 0.0, 0.0, 0.0, 0.0, 0.0, 0.0, 0.0, 0.0, 0.0, 0.0, 0.0, 0.0, 0.0, 0.0, 0.0, 0.0, 0.0, 0.0, 0.0, 0.0, 0.0, 0.0, 0.0, 0.0, 0.0, 0.0, 0.0, 0.0, 0.0, 0.1475, 0.4717, 0.3457, 0.5727, 0.1407, 0.8008, 0.1475, 0.4717, 0.3596, 0.403, 0.3298, 0.4861, 0.5294, 0.1487, 0.4273, 0.3461, 0.1986, 0.1435, 0.5294, 0.1487, 0.5966, 0.3612, 0.5138, 0.3306, 0.8579, 0.1985, 0.5966, 0.3612, 0.5294, 0.1487, 0.8508, 0.5295, 0.6521, 0.4271, 0.8579, 0.1985, 0.8508, 0.5295, 0.6374, 0.5971, 0.6676, 0.514, 0.8001, 0.8586, 0.6374, 0.5971, 0.8508, 0.5295, 0.4692, 0.8513, 0.5714, 0.6524, 0.8001, 0.8586, 0.4692, 0.8513, 0.4014, 0.6382, 0.4844, 0.6684, 0.1407, 0.8008, 0.3457, 0.5727, 0.4014, 0.6382, 0.1475, 0.4717, 0.3298, 0.4861, 0.3457, 0.5727, 0.3596, 0.403, 0.1475, 0.4717, 0.4273, 0.3461, 0.5294, 0.1487, 0.5138, 0.3306, 0.4273, 0.3461, 0.8579, 0.1985, 0.6521, 0.4271, 0.5966, 0.3612, 0.8508, 0.5295, 0.6676, 0.514, 0.6521, 0.4271, 0.8001, 0.8586, 0.5714, 0.6524, 0.6374, 0.5971, 0.4692, 0.8513, 0.4844, 0.6684, 0.5714, 0.6524, 0.1475, 0.4717, 0.1986, 0.1435, 0.4273, 0.3461, 0.9194, 0.1465, 0.9656, 0.1097, 0.9991, 0.1773, 0.9438, 0.1959, 0.8579, 0.1985, 0.5294, 0.1487, 0.5329, 0.1055, 0.8626, 0.1589, 0.1986, 0.1435, 0.1588, 0.1389, 0.1733, 0.1137, 0.2005, 0.1035, 0.8978, 0.2005, 0.8579, 0.1985, 0.8626, 0.1589, 0.8877, 0.1734, 0.1094, 0.03513, 0.1463, 0.08192, 0.1142, 0.1269, 0.05906, 0.09558, 0.136, 0.8403, 0.111, 0.8259, 0.1009, 0.7989, 0.1407, 0.8008, 0.8842, 0.8756, 0.9379, 0.9062, 0.8887, 0.9665, 0.852, 0.9202, 0.852, 0.9202, 0.8887, 0.9665, 0.8211, 0.9998, 0.8026, 0.9445, 0.1009, 0.7989, 0.111, 0.8259, 0.09555, 0.839, 0.07838, 0.7993, 0.07838, 0.7993, 0.09555, 0.839, 0.0794, 0.8526, 0.05514, 0.8035, 0.8877, 0.1734, 0.8626, 0.1589, 0.8667, 0.1367, 0.9032, 0.1602, 0.9032, 0.1602, 0.8667, 0.1367, 0.8748, 0.1144, 0.9194, 0.1465, 0.8626, 0.1589, 0.5329, 0.1055, 0.5349, 0.08063, 0.8667, 0.1367, 0.8667, 0.1367, 0.5349, 0.08063, 0.5369, 0.05627, 0.8748, 0.1144, 0.8397, 0.8634, 0.894, 0.5332, 0.9189, 0.5353, 0.8619, 0.8675, 0.8619, 0.8675, 0.9189, 0.5353, 0.9433, 0.5374, 0.8842, 0.8756, 0.1588, 0.1389, 0.1045, 0.468, 0.07973, 0.4658, 0.1365, 0.1348, 0.1365, 0.1348, 0.07973, 0.4658, 0.05545, 0.4637, 0.1142, 0.1269, 0.136, 0.8403, 0.4655, 0.8945, 0.4634, 0.9194, 0.1319, 0.8625, 0.1319, 0.8625, 0.4634, 0.9194, 0.4614, 0.9437, 0.1238, 0.8847, 0.111, 0.8259, 0.136, 0.8403, 0.1319, 0.8625, 0.09555, 0.839, 0.09555, 0.839, 0.1319, 0.8625, 0.1238, 0.8847, 0.0794, 0.8526, 0.1733, 0.1137, 0.1588, 0.1389, 0.1365, 0.1348, 0.1601, 0.09815, 0.1601, 0.09815, 0.1365, 0.1348, 0.1142, 0.1269, 0.1463, 0.08192, 0.4655, 0.8945, 0.7981, 0.8985, 0.7984, 0.9211, 0.4634, 0.9194, 0.4634, 0.9194, 0.7984, 0.9211, 0.8026, 0.9445, 0.4614, 0.9437, 0.8252, 0.8884, 0.8397, 0.8634, 0.8619, 0.8675, 0.8383, 0.904, 0.8383, 0.904, 0.8619, 0.8675, 0.8842, 0.8756, 0.852, 0.9202, 0.5329, 0.1055, 0.2005, 0.1035, 0.2, 0.08079, 0.5349, 0.08063, 0.5349, 0.08063, 0.2, 0.08079, 0.1957, 0.05741, 0.5369, 0.05627, 0.1045, 0.468, 0.1009, 0.7989, 0.07838, 0.7993, 0.07973, 0.4658, 0.07973, 0.4658, 0.07838, 0.7993, 0.05514, 0.8035, 0.05545, 0.4637, 0.2005, 0.1035, 0.1733, 0.1137, 0.1601, 0.09815, 0.2, 0.08079, 0.2, 0.08079, 0.1601, 0.09815, 0.1463, 0.08192, 0.1957, 0.05741, 0.894, 0.5332, 0.8978, 0.2005, 0.9204, 0.2001, 0.9189, 0.5353, 0.9189, 0.5353, 0.9204, 0.2001, 0.9438, 0.1959, 0.9433, 0.5374, 0.7981, 0.8985, 0.8252, 0.8884, 0.8383, 0.904, 0.7984, 0.9211, 0.7984, 0.9211, 0.8383, 0.904, 0.852, 0.9202, 0.8026, 0.9445, 0.8978, 0.2005, 0.8877, 0.1734, 0.9032, 0.1602, 0.9204, 0.2001, 0.9204, 0.2001, 0.9032, 0.1602, 0.9194, 0.1465, 0.9438, 0.1959, 0.7981, 0.8985, 0.4655, 0.8945, 0.4692, 0.8513, 0.8001, 0.8586, 0.0, 0.0, 0.0, 0.0, 0.0, 0.0, 0.0, 0.0, 0.04305, 0.5, 0.0674, 0.5, 0.07033, 0.5, 0.04272, 0.5, 0.5475, 0.64, 0.5743, 0.64, 0.5854, 0.64, 0.5475, 0.64, 0.5854, 0.64, 0.5743, 0.64, 0.5475, 0.64, 0.5475, 0.64, 0.358, 0.64, 0.4717, 0.64, 0.4717, 0.64, 0.358, 0.64, 0.2444, 0.64, 0.358, 0.64, 0.358, 0.64, 0.2444, 0.64, 0.1307, 0.64, 0.1418, 0.64, 0.1686, 0.64, 0.1686, 0.64, 0.0, 0.5, 0.0, 0.2222, 0.1726, 0.2222, 0.1726, 0.5, 0.1726, 0.5, 0.1726, 0.2222, 0.5, 0.2222, 0.5, 0.5, 0.5, 0.5, 0.5, 0.2222, 0.8274, 0.2222, 0.8274, 0.5, 0.0, 0.7778, 0.0, 0.5, 0.1726, 0.5, 0.1726, 0.7778, 0.1726, 0.7778, 0.1726, 0.5, 0.5, 0.5, 0.5, 0.7778, 0.5, 0.7778, 0.5, 0.5, 0.8274, 0.5, 0.8274, 0.7778, 0.2176, 0.64, 0.2065, 0.64, 0.2368, 0.64, 0.2479, 0.64, 0.4985, 0.64, 0.4717, 0.64, 0.4414, 0.64, 0.4682, 0.64, 0.0, 0.03704, 0.0, -5.96e-08, 0.1726, 0.0, 0.1726, 0.03704, 0.1726, 0.03704, 0.1726, 0.0, 0.5, 0.0, 0.5, 0.03704, 0.5, 0.03704, 0.5, 0.0, 0.8274, 0.0, 0.8274, 0.03704, -5.96e-08, 0.963, 0.0, 0.7778, 0.1726, 0.7778, 0.1726, 0.963, 0.1726, 0.963, 0.1726, 0.7778, 0.5, 0.7778, 0.5, 0.963, 0.5, 0.963, 0.5, 0.7778, 0.8274, 0.7778, 0.8274, 0.963, 0.2176, 0.64, 0.2444, 0.64, 0.2747, 0.64, 0.2479, 0.64, 0.5096, 0.64, 0.5096, 0.64, 0.4793, 0.64, 0.4793, 0.64, 0.4717, 0.64, 0.4985, 0.64, 0.4682, 0.64, 0.4414, 0.64, 0.1686, 0.64, 0.1307, 0.64, 0.1307, 0.64, 0.1686, 0.64, 0.1686, 0.64, 0.1307, 0.64, 0.1307, 0.64, 0.1686, 0.64, 0.1686, 0.64, 0.1307, 0.64, 0.1307, 0.64, 0.1686, 0.64, 0.5475, 0.64, 0.5743, 0.64, 0.5854, 0.64, 0.5475, 0.64, 0.5096, 0.64, 0.5096, 0.64, 0.4793, 0.64, 0.4793, 0.64, 0.4985, 0.64, 0.5096, 0.64, 0.4793, 0.64, 0.4682, 0.64, 0.5096, 0.64, 0.4985, 0.64, 0.4682, 0.64, 0.4793, 0.64, 0.064, 0.5, 0.04937, 0.5, 0.0591, 0.5, 0.03661, 0.5, 0.009235, 0.5, 0.02286, 0.5, 0.03617, 0.5, 0.007008, 0.5, 0.00874, 0.5, 0.0128, 0.5, 0.009235, 0.5, 0.009235, 0.5, 0.0128, 0.5, 0.02286, 0.5, 0.007068, 0.5, 0.009815, 0.5, 0.01303, 0.5, 0.008814, 0.5, 0.0373, 0.5, 0.03674, 0.5, 0.02328, 0.5, 0.009815, 0.5, 0.009815, 0.5, 0.02328, 0.5, 0.01303, 0.5, 0.0373, 0.5, 0.06498, 0.5, 0.05006, 0.5, 0.03674, 0.5, 0.06516, 0.5, 0.06342, 0.5, 0.05984, 0.5, 0.06498, 0.5, 0.06498, 0.5, 0.05984, 0.5, 0.05006, 0.5, 0.06444, 0.5, 0.064, 0.5, 0.0591, 0.5, 0.06271, 0.5, 0.358, 0.64, 0.2444, 0.64, 0.2444, 0.64, 0.358, 0.64, 0.1686, 0.64, 0.2444, 0.64, 0.2444, 0.64, 0.1686, 0.64, 0.4717, 0.64, 0.358, 0.64, 0.358, 0.64, 0.4717, 0.64, 0.5854, 0.64, 0.5743, 0.64, 0.5475, 0.64, 0.5475, 0.64, 0.1307, 0.64, 0.1418, 0.64, 0.1686, 0.64, 0.1686, 0.64, 0.03661, 0.5, 0.03617, 0.5, 0.04937, 0.5, 0.064, 0.5, 0.5475, 0.64, 0.4717, 0.64, 0.4717, 0.64, 0.5475, 0.64, 0.2444, 0.64, 0.358, 0.64, 0.358, 0.64, 0.2444, 0.64, 0.358, 0.64, 0.4717, 0.64, 0.4717, 0.64, 0.358, 0.64, 1.0, 0.2222, 1.0, 0.5, 0.8274, 0.5, 0.8274, 0.2222, 0.2065, 0.64, 0.2065, 0.64, 0.2368, 0.64, 0.2368, 0.64, 1.0, 0.963, 1.0, 1.0, 0.8274, 1.0, 0.8274, 0.963, 1.0, 0.5, 1.0, 0.7778, 0.8274, 0.7778, 0.8274, 0.5, 0.5475, 0.64, 0.5854, 0.64, 0.5854, 0.64, 0.5475, 0.64, 1.0, 0.03704, 1.0, 0.2222, 0.8274, 0.2222, 0.8274, 0.03704, 0.2444, 0.64, 0.1686, 0.64, 0.1686, 0.64, 0.2444, 0.64, 0.2444, 0.64, 0.2176, 0.64, 0.2479, 0.64, 0.2747, 0.64, 0.2065, 0.64, 0.2065, 0.64, 0.2368, 0.64, 0.2368, 0.64, 0.5, 1.0, 0.5, 0.963, 0.8274, 0.963, 0.8274, 1.0, 0.1726, 1.0, 0.1726, 0.963, 0.5, 0.963, 0.5, 1.0, -5.96e-08, 1.0, -5.96e-08, 0.963, 0.1726, 0.963, 0.1726, 1.0, 0.5475, 0.64, 0.4717, 0.64, 0.4717, 0.64, 0.5475, 0.64, 0.04065, 0.5, 0.01303, 0.5, 0.01366, 0.5, 0.04173, 0.5, 0.2444, 0.64, 0.358, 0.64, 0.358, 0.64, 0.2747, 0.64, 0.4717, 0.64, 0.5475, 0.64, 0.5475, 0.64, 0.4717, 0.64, 0.5, 0.2222, 0.5, 0.03704, 0.8274, 0.03704, 0.8274, 0.2222, 0.1726, 0.2222, 0.1726, 0.03704, 0.5, 0.03704, 0.5, 0.2222, 0.0, 0.2222, 0.0, 0.03704, 0.1726, 0.03704, 0.1726, 0.2222, 0.5854, 0.64, 0.5475, 0.64, 0.5475, 0.64, 0.5854, 0.64, 0.5854, 0.64, 0.5475, 0.64, 0.5475, 0.64, 0.5854, 0.64, 0.5854, 0.64, 0.5475, 0.64, 0.5475, 0.64, 0.5854, 0.64, 0.04173, 0.5, 0.04272, 0.5, 0.07033, 0.5, 0.06989, 0.5, 0.1686, 0.64, 0.1418, 0.64, 0.1307, 0.64, 0.1686, 0.64, 0.1686, 0.64, 0.2444, 0.64, 0.2444, 0.64, 0.1686, 0.64, 0.4717, 0.64, 0.358, 0.64, 0.358, 0.64, 0.4717, 0.64, 0.358, 0.64, 0.2444, 0.64, 0.2444, 0.64, 0.358, 0.64, 0.4717, 0.64, 0.5475, 0.64, 0.5475, 0.64, 0.4717, 0.64, 1.0, 0.0, 1.0, 0.03704, 0.8274, 0.03704, 0.8274, 0.0, 0.04065, 0.5, 0.04007, 0.5, 0.01588, 0.5, 0.01303, 0.5, 0.2444, 0.64, 0.1686, 0.64, 0.1686, 0.64, 0.2444, 0.64, 1.0, 0.7778, 1.0, 0.963, 0.8274, 0.963, 0.8274, 0.7778, 0.1307, 0.64, 0.1686, 0.64, 0.1686, 0.64, 0.1307, 0.64, 0.1686, 0.64, 0.1418, 0.64, 0.1307, 0.64, 0.1686, 0.64, 0.03805, 0.5, 0.01408, 0.5, 0.01641, 0.5, 0.03848, 0.5, 0.03848, 0.5, 0.01641, 0.5, 0.01494, 0.5, 0.03868, 0.5, 0.03717, 0.5, 0.06139, 0.5, 0.05971, 0.5, 0.03736, 0.5, 0.03736, 0.5, 0.05971, 0.5, 0.06129, 0.5, 0.03754, 0.5, 0.04007, 0.5, 0.06426, 0.5, 0.06225, 0.5, 0.03987, 0.5, 0.03987, 0.5, 0.06225, 0.5, 0.06355, 0.5, 0.03971, 0.5, 0.04305, 0.5, 0.01887, 0.5, 0.02074, 0.5, 0.04305, 0.5, 0.04305, 0.5, 0.02074, 0.5, 0.01924, 0.5, 0.04288, 0.5, 0.06579, 0.5, 0.04305, 0.5, 0.04288, 0.5, 0.06685, 0.5, 0.0674, 0.5, 0.04305, 0.5, 0.04305, 0.5, 0.06579, 0.5, 0.01739, 0.5, 0.03987, 0.5, 0.03971, 0.5, 0.01569, 0.5, 0.01588, 0.5, 0.04007, 0.5, 0.03987, 0.5, 0.01739, 0.5, 0.015, 0.5, 0.03736, 0.5, 0.03754, 0.5, 0.01361, 0.5, 0.01314, 0.5, 0.03717, 0.5, 0.03736, 0.5, 0.015, 0.5, 0.06115, 0.5, 0.03848, 0.5, 0.03868, 0.5, 0.06269, 0.5, 0.0623, 0.5, 0.03805, 0.5, 0.03848, 0.5, 0.06115, 0.5, 0.06821, 0.5, 0.06426, 0.5, 0.04007, 0.5, 0.04065, 0.5, 0.01366, 0.5, 0.0151, 0.5, 0.04272, 0.5, 0.04173, 0.5, 0.06821, 0.5, 0.04065, 0.5, 0.04173, 0.5, 0.06989, 0.5, 0.01887, 0.5, 0.04305, 0.5, 0.04272, 0.5, 0.0151, 0.5, 0.064, 0.5, 0.06139, 0.5, 0.03717, 0.5, 0.03661, 0.5, 0.01314, 0.5, 0.009235, 0.5, 0.03661, 0.5, 0.03717, 0.5, 0.06498, 0.5, 0.0373, 0.5, 0.03805, 0.5, 0.0623, 0.5, 0.01408, 0.5, 0.03805, 0.5, 0.0373, 0.5, 0.009815, 0.5, 0.0, 0.0, 0.0, 0.0, 0.0, 0.0, 0.0, 0.0, 0.0, 0.0, 0.0, 0.0, 0.0, 0.0, 0.0, 0.0, 0.0, 0.0, 0.0, 0.0, 0.0, 0.0, 0.0, 0.0, 0.0, 0.0, 0.0, 0.0, 0.0, 0.0, 0.0, 0.0, 0.0, 0.0, 0.0, 0.0, 0.0, 0.0, 0.0, 0.0, 0.0, 0.0, 0.0, 0.0, 0.0, 0.0, 0.0, 0.0, 0.0, 0.0, 0.0, 0.0, 0.0, 0.0, 0.0, 0.0, 0.0, 0.0, 0.0, 0.0, 0.0, 0.0, 0.0, 0.0, 0.0, 0.0, 0.0, 0.0, 0.0, 0.0, 0.0, 0.0, 0.0, 0.0, 0.0, 0.0, 0.0, 0.0, 0.0, 0.0, 0.0, 0.0, 0.0, 0.0, 0.0, 0.0, 0.0, 0.0, 0.0, 0.0, 0.0, 0.0, 0.0, 0.0, 0.0, 0.0, 0.0, 0.0, 0.0, 0.0, 0.0, 0.0, 0.0, 0.0, 0.0, 0.0, 0.0, 0.0, 0.0, 0.0, 0.0, 0.0, 0.0, 0.0, 0.0, 0.0, 0.0, 0.0, 0.0, 0.0, 0.0, 0.0, 0.0, 0.0, 0.0, 0.0, 0.0, 0.0, 0.0, 0.0, 0.0, 0.0, 0.0, 0.0, 0.0, 0.0, 0.0, 0.0, 0.0, 0.0, 0.0, 0.0, 0.0, 0.0, 0.0, 0.0, 0.0, 0.0, 0.0, 0.0, 0.0, 0.0, 0.0, 0.0, 0.0, 0.0, 0.0, 0.0, 0.0, 0.0, 0.0, 0.0, 0.0, 0.0, 0.0, 0.0, 0.0, 0.0, 0.0, 0.0, 0.0, 0.0, 0.0, 0.0, 0.0, 0.0, 0.0, 0.0, 0.0, 0.0, 0.0, 0.0, 0.0, 0.0, 0.0, 0.0, 0.0, 0.0, 0.0, 0.0, 0.0, 0.0, 0.0, 0.0, 0.0, 0.0, 0.0, 0.0, 0.0, 0.0, 0.0, 0.0, 0.0, 0.0, 0.0, 0.0, 0.0, 0.0, 0.0, 0.0, 0.0, 0.0, 0.0, 0.0, 0.0, 0.0, 0.0, 0.0, 0.0, 0.0, 0.0, 0.0, 0.0, 0.0, 0.0, 0.0, 0.0, 0.0, 0.0, 0.0, 0.0, 0.0, 0.0, 0.0, 0.0, 0.0, 0.0, 0.0, 0.0, 0.0, 0.0, 0.0, 0.0, 0.0, 0.0, 0.0, 0.0, 0.0, 0.0, 0.0, 0.0, 0.0, 0.0, 0.0, 0.0, 0.0, 0.0, 0.0, 0.0, 0.0, 0.0, 0.0, 0.0, 0.0, 0.0, 0.0, 0.0, 0.0, 0.0, 0.0, 0.0, 0.0, 0.0, 0.0, 0.0, 0.0, 0.0, 0.0, 0.0, 0.0, 0.0, 0.0, 0.0, 0.0, 0.0, 0.0, 0.0, 0.0, 0.0, 0.0, 0.0, 0.0, 0.0, 0.0, 0.0, 0.0, 0.0, 0.0, 0.0, 0.0, 0.0, 0.0, 0.0, 0.0, 0.0, 0.0, 0.0, 0.0, 0.0, 0.0, 0.0, 0.0, 0.0, 0.0, 0.0, 0.0, 0.0, 0.0, 0.0, 0.0, 0.0, 0.0, 0.0, 0.0, 0.0, 0.0, 0.0, 0.0, 0.0, 0.0, 0.0, 0.0, 0.0, 0.0, 0.0, 0.0, 0.0, 0.0, 0.0, 0.0, 0.0, 0.0, 0.0, 0.0, 0.0, 0.0, 0.0, 0.0, 0.0, 0.0, 0.0, 0.0, 0.0, 0.0, 0.0, 0.0, 0.0, 0.0, 0.0, 0.0, 0.0, 0.0, 0.0, 0.0, 0.0, 0.0, 0.0, 0.0, 0.0, 0.0, 0.0, 0.0, 0.0, 0.0, 0.0, 0.0, 0.0, 0.0, 0.0, 0.0, 0.0, 0.0, 0.0, 0.0, 0.0, 0.0, 0.0, 0.0, 0.0, 0.0, 0.0, 0.0, 0.0, 0.0, 0.0, 0.0, 0.0, 0.0, 0.0, 0.0, 0.0, 0.0, 0.0, 0.0, 0.0, 0.0, 0.0, 0.0, 0.0, 0.0, 0.0, 0.0, 0.0, 0.0, 0.0, 0.0, 0.0, 0.0, 0.0, 0.0, 0.0, 0.0, 0.0, 0.0, 0.0, 0.0, 0.0, 0.0, 0.0, 0.0, 0.0, 0.0, 0.0, 0.0, 0.0, 0.0, 0.0, 0.0, 0.0, 0.0, 0.0, 0.0, 0.0, 0.0, 0.0, 0.0, 0.0, 0.0, 0.0, 0.0, 0.0, 0.0, 0.0, 0.0, 0.0, 0.0, 0.0, 0.0, 0.0, 0.0, 0.0, 0.0, 0.0, 0.0, 0.0, 0.0, 0.0, 0.0, 0.0, 0.0, 0.0, 0.0, 0.0, 0.0, 0.0, 0.0, 0.0, 0.0, 0.0, 0.0, 0.0, 0.0, 0.0, 0.0, 0.0, 0.0, 0.0, 0.0, 0.0, 0.0, 0.0, 0.0, 0.0, 0.0, 0.0, 0.0, 0.0, 0.0, 0.0, 0.0, 0.0, 0.0, 0.0, 0.0, 0.0, 0.0, 0.0, 0.0, 0.0, 0.0, 0.0, 0.0, 0.05128, 0.5, 0.04151, 0.5, 0.0402, 0.5, 0.06783, 0.5, 0.04151, 0.5, 0.03189, 0.5, 0.01256, 0.5, 0.0402, 0.5, 0.03189, 0.5, 0.02815, 0.5, 0.01428, 0.5, 0.01256, 0.5, 0.02815, 0.5, 0.03249, 0.5, 0.01924, 0.5, 0.01428, 0.5, 0.03249, 0.5, 0.04208, 0.5, 0.04288, 0.5, 0.01924, 0.5, 0.04208, 0.5, 0.05151, 0.5, 0.06685, 0.5, 0.04288, 0.5, 0.05151, 0.5, 0.05541, 0.5, 0.06929, 0.5, 0.06685, 0.5, 0.05541, 0.5, 0.05128, 0.5, 0.06783, 0.5, 0.06929, 0.5, 0.0, 0.0, 0.0, 0.0, 0.0, 0.0, 0.0, 0.0, 0.0, 0.0, 0.0, 0.0, 0.0, 0.0, 0.0, 0.0, 0.0, 0.0, 0.0, 0.0, 0.0, 0.0, 0.0, 0.0, 0.0, 0.0, 0.0, 0.0, 0.0, 0.0, 0.0, 0.0, 0.0, 0.0, 0.0, 0.0, 0.0, 0.0, 0.0, 0.0, 0.0, 0.0, 0.0, 0.0, 0.0, 0.0, 0.0, 0.0, 0.0, 0.0, 0.0, 0.0, 0.0, 0.0, 0.0, 0.0, 0.0, 0.0, 0.0, 0.0, 0.0, 0.0, 0.0, 0.0, 0.0, 0.0, 0.0, 0.0, 0.0, 0.0, 0.0, 0.0, 0.0, 0.0, 0.0, 0.0, 0.0, 0.0, 0.0, 0.0, 0.0, 0.0, 0.0, 0.0, 0.0, 0.0, 0.0, 0.0, 0.0, 0.0, 0.0, 0.0, 0.0, 0.0, 0.0, 0.0, 0.0, 0.0, 0.0, 0.0, 0.0, 0.0, 0.0, 0.0, 0.0, 0.0, 0.0, 0.0, 0.0, 0.0, 0.0, 0.0, 0.0, 0.0, 0.0, 0.0, 0.0, 0.0, 0.0, 0.0, 0.0, 0.0, 0.0, 0.0, 0.0, 0.0, 0.0, 0.0, 0.0, 0.0, 0.0, 0.0, 0.0, 0.0, 0.0, 0.0, 0.0, 0.0, 0.0, 0.0, 0.0, 0.0, 0.0, 0.0, 0.0, 0.0, 0.0, 0.0, 0.0, 0.0, 0.0, 0.0, 0.0, 0.0, 0.0, 0.0, 0.0, 0.0, 0.0, 0.0, 0.0, 0.0, 0.0, 0.0, 0.0, 0.0, 0.0, 0.0, 0.0, 0.0, 0.0, 0.0, 0.0, 0.0, 0.0, 0.0, 0.0, 0.0, 0.0, 0.0, 0.0, 0.0, 0.0, 0.0, 0.0, 0.0, 0.0, 0.0, 0.0, 0.0, 0.0, 0.0, 0.0, 0.0, 0.0, 0.0, 0.0, 0.0, 0.0, 0.0, 0.0, 0.0, 0.0, 0.0, 0.0, 0.0, 0.0, 0.0, 0.0, 0.0, 0.0, 0.0, 0.0, 0.0, 0.0, 0.0, 0.0, 0.0, 0.0, 0.0, 0.0, 0.0, 0.0, 0.0, 0.0, 0.0, 0.0, 0.0, 0.0, 0.0, 0.0, 0.0, 0.0, 0.0, 0.0, 0.0, 0.0, 0.0, 0.0, 0.0, 0.0, 0.0, 0.0, 0.0, 0.0, 0.0, 0.0, 0.0, 0.0, 0.0, 0.0, 0.0, 0.0, 0.0, 0.0, 0.0, 0.0, 0.0, 0.0, 0.0, 0.0, 0.0, 0.0, 0.0, 0.0, 0.0, 0.0, 0.0, 0.0, 0.0, 0.0, 0.0, 0.0, 0.0, 0.0, 0.0, 0.0, 0.0, 0.0, 0.0, 0.0, 0.0, 0.0, 0.0, 0.0, 0.0, 0.0, 0.0, 0.0, 0.0, 0.0, 0.0, 0.0, 0.0, 0.0, 0.0, 0.0, 0.0, 0.0, 0.0, 0.0, 0.0, 0.0, 0.0, 0.0, 0.0, 0.0, 0.0, 0.0, 0.0, 0.0, 0.0, 0.0, 0.0, 0.0, 0.0, 0.0, 0.0, 0.0, 0.0, 0.0, 0.0, 0.0, 0.0, 0.0, 0.0, 0.0, 0.0, 0.0, 0.0, 0.0, 0.0, 0.0, 0.0, 0.0, 0.0, 0.0, 0.0, 0.0, 0.0, 0.0, 0.0, 0.0, 0.0, 0.0, 0.0, 0.0, 0.0, 0.0, 0.0, 0.0, 0.0, 0.0, 0.0, 0.0, 0.0, 0.0, 0.0, 0.0, 0.0, 0.0, 0.0, 0.0, 0.0, 0.0, 0.0, 0.0, 0.0, 0.0, 0.0, 0.0, 0.0, 0.0, 0.0, 0.0, 0.0, 0.0, 0.0, 0.0, 0.0, 0.0, 0.0, 0.0, 0.0, 0.0, 0.0, 0.0, 0.0, 0.0, 0.0, 0.0, 0.0, 0.0, 0.0, 0.0, 0.0, 0.0, 0.0, 0.0, 0.0, 0.0, 0.0, 0.0, 0.0, 0.0, 0.0, 0.0, 0.0, 0.0, 0.0, 0.0, 0.0, 0.0, 0.0, 0.0, 0.0, 0.0, 0.0, 0.0, 0.0, 0.0, 0.0, 0.0, 0.0, 0.0, 0.0, 0.0, 0.0, 0.0, 0.0, 0.0, 0.0, 0.0, 0.0, 0.0, 0.0, 0.0, 0.0, 0.0, 0.0, 0.0, 0.0, 0.0, 0.0, 0.0, 0.0, 0.0, 0.0, 0.0, 0.0, 0.0, 0.0, 0.0, 0.0, 0.0, 0.0, 0.0, 0.0, 0.0, 0.0, 0.0, 0.0, 0.0, 0.0, 0.0, 0.0, 0.0, 0.0, 0.0, 0.0, 0.0, 0.0, 0.0, 0.0, 0.0, 0.0, 0.0, 0.0, 0.0, 0.0, 0.0, 0.0, 0.0, 0.0, 0.0, 0.0, 0.0, 0.0, 0.0, 0.0, 0.0, 0.0, 0.0, 0.0, 0.0, 0.0, 0.0, 0.0, 0.0, 0.0, 0.0, 0.0, 0.0, 0.0, 0.0, 0.0, 0.0, 0.0, 0.0, 0.0, 0.0, 0.0, 0.02911, 0.5, 0.03891, 0.5, 0.0402, 0.5, 0.01256, 0.5, 0.03891, 0.5, 0.04852, 0.5, 0.06783, 0.5, 0.0402, 0.5, 0.04852, 0.5, 0.05225, 0.5, 0.06614, 0.5, 0.06783, 0.5, 0.05225, 0.5, 0.04796, 0.5, 0.06129, 0.5, 0.06614, 0.5, 0.04796, 0.5, 0.03836, 0.5, 0.03754, 0.5, 0.06129, 0.5, 0.03836, 0.5, 0.02892, 0.5, 0.01361, 0.5, 0.03754, 0.5, 0.02892, 0.5, 0.02497, 0.5, 0.01107, 0.5, 0.01361, 0.5, 0.02497, 0.5, 0.02911, 0.5, 0.01256, 0.5, 0.01107, 0.5, 0.02988, 0.5, 0.03961, 0.5, 0.03947, 0.5, 0.01175, 0.5, 0.03961, 0.5, 0.04937, 0.5, 0.06722, 0.5, 0.03947, 0.5, 0.04937, 0.5, 0.05334, 0.5, 0.0673, 0.5, 0.06722, 0.5, 0.05334, 0.5, 0.0492, 0.5, 0.06355, 0.5, 0.0673, 0.5, 0.0492, 0.5, 0.03964, 0.5, 0.03971, 0.5, 0.06355, 0.5, 0.03964, 0.5, 0.03009, 0.5, 0.01569, 0.5, 0.03971, 0.5, 0.03009, 0.5, 0.02595, 0.5, 0.01203, 0.5, 0.01569, 0.5, 0.02595, 0.5, 0.02988, 0.5, 0.01175, 0.5, 0.01203, 0.5, 0.04896, 0.5, 0.03923, 0.5, 0.03947, 0.5, 0.06722, 0.5, 0.03923, 0.5, 0.02949, 0.5, 0.01175, 0.5, 0.03947, 0.5, 0.02949, 0.5, 0.0255, 0.5, 0.0116, 0.5, 0.01175, 0.5, 0.0255, 0.5, 0.02957, 0.5, 0.01494, 0.5, 0.0116, 0.5, 0.02957, 0.5, 0.03908, 0.5, 0.03868, 0.5, 0.01494, 0.5, 0.03908, 0.5, 0.04866, 0.5, 0.06269, 0.5, 0.03868, 0.5, 0.04866, 0.5, 0.05287, 0.5, 0.06683, 0.5, 0.06269, 0.5, 0.05287, 0.5, 0.04896, 0.5, 0.06722, 0.5, 0.06683, 0.5, 0.2444, 0.64, 0.358, 0.64, 0.358, 0.64, 0.2444, 0.64, 0.4717, 0.64, 0.358, 0.64, 0.358, 0.64, 0.4414, 0.64, 0.358, 0.64, 0.4717, 0.64, 0.4717, 0.64, 0.358, 0.64, 0.2065, 0.64, 0.2065, 0.64, 0.1686, 0.64, 0.1686, 0.64, 0.2065, 0.64, 0.2065, 0.64, 0.1686, 0.64, 0.1686, 0.64, 0.1686, 0.64, 0.2444, 0.64, 0.2444, 0.64, 0.2176, 0.64, 0.358, 0.64, 0.4717, 0.64, 0.4414, 0.64, 0.358, 0.64, 0.5096, 0.64, 0.5096, 0.64, 0.5475, 0.64, 0.5475, 0.64, 0.5096, 0.64, 0.5096, 0.64, 0.5475, 0.64, 0.5475, 0.64, 0.4717, 0.64, 0.5475, 0.64, 0.4985, 0.64, 0.4717, 0.64, 0.4717, 0.64, 0.358, 0.64, 0.358, 0.64, 0.4717, 0.64, 0.2065, 0.64, 0.2176, 0.64, 0.2479, 0.64, 0.2368, 0.64, 0.358, 0.64, 0.2444, 0.64, 0.2444, 0.64, 0.358, 0.64, 0.358, 0.64, 0.2444, 0.64, 0.2747, 0.64, 0.358, 0.64, 0.2444, 0.64, 0.1686, 0.64, 0.2176, 0.64, 0.2444, 0.64, 0.5475, 0.64, 0.5475, 0.64, 0.5096, 0.64, 0.4985, 0.64, 0.5475, 0.64, 0.4717, 0.64, 0.4717, 0.64, 0.4985, 0.64, 0.1686, 0.64, 0.1686, 0.64, 0.2065, 0.64, 0.2176, 0.64, 0.1686, 0.64, 0.1686, 0.64, 0.2176, 0.64, 0.2065, 0.64, 0.5475, 0.64, 0.5475, 0.64, 0.4985, 0.64, 0.5096, 0.64, 0.4793, 0.64, 0.4414, 0.64, 0.4414, 0.64, 0.4793, 0.64, 0.4793, 0.64, 0.4414, 0.64, 0.4414, 0.64, 0.4793, 0.64, 0.4414, 0.64, 0.358, 0.64, 0.358, 0.64, 0.4414, 0.64, 0.4414, 0.64, 0.358, 0.64, 0.358, 0.64, 0.4414, 0.64, 0.4414, 0.64, 0.358, 0.64, 0.358, 0.64, 0.4414, 0.64, 0.358, 0.64, 0.2747, 0.64, 0.2747, 0.64, 0.358, 0.64, 0.358, 0.64, 0.2747, 0.64, 0.2747, 0.64, 0.358, 0.64, 0.358, 0.64, 0.2747, 0.64, 0.2747, 0.64, 0.358, 0.64, 0.2747, 0.64, 0.358, 0.64, 0.358, 0.64, 0.2747, 0.64, 0.2747, 0.64, 0.2368, 0.64, 0.2368, 0.64, 0.2747, 0.64, 0.2747, 0.64, 0.2368, 0.64, 0.2368, 0.64, 0.2747, 0.64, 0.358, 0.64, 0.4414, 0.64, 0.4414, 0.64, 0.358, 0.64, 0.2747, 0.64, 0.2479, 0.64, 0.2368, 0.64, 0.2747, 0.64, 0.4793, 0.64, 0.4682, 0.64, 0.4414, 0.64, 0.4414, 0.64, 0.4414, 0.64, 0.4682, 0.64, 0.4793, 0.64, 0.4414, 0.64, 0.2368, 0.64, 0.2479, 0.64, 0.2747, 0.64, 0.2747, 0.64, 0.5702, 0.64, 0.5702, 0.64, 0.5854, 0.64, 0.5854, 0.64, 0.5702, 0.64, 0.5702, 0.64, 0.5854, 0.64, 0.5854, 0.64, 0.1458, 0.64, 0.1458, 0.64, 0.1307, 0.64, 0.1307, 0.64, 0.1458, 0.64, 0.1458, 0.64, 0.1307, 0.64, 0.1307, 0.64, 0.5702, 0.64, 0.5702, 0.64, 0.5854, 0.64, 0.5854, 0.64, 0.5475, 0.64, 0.4717, 0.64, 0.4717, 0.64, 0.5475, 0.64, 0.358, 0.64, 0.2444, 0.64, 0.2444, 0.64, 0.358, 0.64, 0.4717, 0.64, 0.358, 0.64, 0.358, 0.64, 0.4717, 0.64, 0.2444, 0.64, 0.1686, 0.64, 0.1686, 0.64, 0.2444, 0.64, 0.5702, 0.64, 0.5475, 0.64, 0.5475, 0.64, 0.5854, 0.64, 0.1686, 0.64, 0.2444, 0.64, 0.2444, 0.64, 0.1686, 0.64, 0.358, 0.64, 0.4717, 0.64, 0.4717, 0.64, 0.358, 0.64, 0.2444, 0.64, 0.358, 0.64, 0.358, 0.64, 0.2444, 0.64, 0.4717, 0.64, 0.5475, 0.64, 0.5475, 0.64, 0.4717, 0.64, 0.1458, 0.64, 0.1458, 0.64, 0.1307, 0.64, 0.1307, 0.64, 0.5702, 0.64, 0.5702, 0.64, 0.5854, 0.64, 0.5854, 0.64, 0.1458, 0.64, 0.1686, 0.64, 0.1686, 0.64, 0.1307, 0.64, 0.5475, 0.64, 0.5702, 0.64, 0.5854, 0.64, 0.5475, 0.64, 0.1686, 0.64, 0.1458, 0.64, 0.1307, 0.64, 0.1686, 0.64, 0.1458, 0.64, 0.1458, 0.64, 0.1307, 0.64, 0.1307, 0.64, 0.925, 0.0, 0.925, 0.0, 0.95, 0.0, 0.95, 0.0, 0.925, 0.0, 0.925, 0.0, 0.95, 0.0, 0.95, 0.0, 0.075, 0.0, 0.075, 0.0, 0.05, 0.0, 0.05, 0.0, 0.075, 0.0, 0.075, 0.0, 0.05, 0.0, 0.05, 0.0, 0.925, 0.0, 0.925, 0.0, 0.95, 0.0, 0.95, 0.0, 0.875, 0.0, 0.75, 0.0, 0.75, 0.0, 0.875, 0.0, 0.0, 0.0, 0.0, 0.0, 0.0, 0.0, 0.0, 0.0, 0.0, 0.0, 0.0, 0.0, 0.0, 0.0, 0.0, 0.0, 0.25, 0.0, 0.125, 0.0, 0.125, 0.0, 0.25, 0.0, 0.925, 0.0, 0.875, 0.0, 0.875, 0.0, 0.95, 0.0, 0.875, 0.0, 0.75, 0.0, 0.75, 0.0, 0.875, 0.0, 0.0, 0.0, 0.0, 0.0, 0.0, 0.0, 0.0, 0.0, 0.0, 0.0, 0.0, 0.0, 0.0, 0.0, 0.0, 0.0, 0.25, 0.0, 0.125, 0.0, 0.125, 0.0, 0.25, 0.0, 0.925, 0.0, 0.925, 0.0, 0.95, 0.0, 0.95, 0.0, 0.075, 0.0, 0.075, 0.0, 0.05, 0.0, 0.05, 0.0, 0.925, 0.0, 0.875, 0.0, 0.875, 0.0, 0.95, 0.0, 0.125, 0.0, 0.075, 0.0, 0.05, 0.0, 0.125, 0.0, 0.125, 0.0, 0.075, 0.0, 0.05, 0.0, 0.125, 0.0, 0.075, 0.0, 0.075, 0.0, 0.05, 0.0, 0.05, 0.0, 0.0, 0.0, 0.0, 0.0, 0.0, 0.0, 0.0, 0.0, 0.0, 0.0, 0.0, 0.0, 0.0, 0.0, 0.0, 0.0, 0.0, 0.0, 0.0, 0.0, 0.0, 0.0, 0.0, 0.0, 0.0, 0.0, 0.0, 0.0, 0.0, 0.0, 0.0, 0.0, 0.0, 0.0, 0.0, 0.0, 0.0, 0.0, 0.0, 0.0, 0.0, 0.0, 0.0, 0.0, 0.0, 0.0, 0.0, 0.0, 0.0, 0.0, 0.0, 0.0, 0.0, 0.0, 0.0, 0.0, 0.0, 0.0, 0.0, 0.0, 0.0, 0.0, 0.0, 0.0, 0.0, 0.0, 0.0, 0.0, 0.0, 0.0, 0.0, 0.0, 0.0, 0.0, 0.0, 0.0, 0.0, 0.0, 0.0, 0.0, 0.0, 0.0, 0.0, 0.0, 0.0, 0.0, 0.0, 0.0, 0.0, 0.0, 0.0, 0.0, 0.0, 0.0, 0.0, 0.0, 0.0, 0.0, 0.0, 0.0, 0.0, 0.0, 0.0, 0.0, 0.0, 0.0, 0.0, 0.0, 0.0, 0.0, 0.0, 0.0, 0.0, 0.0, 0.0, 0.0, 0.0, 0.0, 0.0, 0.0, 0.0, 0.0, 0.0, 0.0, 0.0, 0.0, 0.0, 0.0, 0.0, 0.0, 0.0, 0.0, 0.0, 0.0, 0.0, 0.0, 0.0, 0.0, 0.0, 0.0, 0.0, 0.0, 0.0, 0.0, 0.0, 0.0, 0.0, 0.0, 0.0, 0.0, 0.0, 0.0, 0.0, 0.0, 0.0, 0.0, 0.0, 0.0, 0.0, 0.0, 0.0, 0.0, 0.0, 0.0, 0.0, 0.0, 0.0, 0.0, 0.0, 0.0, 0.0, 0.0, 0.0, 0.0, 0.0, 0.0, 0.0, 0.0, 0.0, 0.0, 0.0, 0.0, 0.0, 0.0, 0.0, 0.0, 0.0, 0.0, 0.0, 0.0, 0.0, 0.0, 0.0, 0.0, 0.0, 0.0, 0.0, 0.0, 0.0, 0.0, 0.0, 0.0, 0.0, 0.0, 0.0, 0.0, 0.0, 0.0, 0.0, 0.0, 0.0, 0.0, 0.0, 0.0, 0.0, 0.0, 0.0, 0.0, 0.0, 0.0, 0.0, 0.0, 0.0, 0.0, 0.0, 0.0, 0.0, 0.0, 0.0, 0.0, 0.0, 0.0, 0.0, 0.0, 0.0, 0.0, 0.0, 0.0, 0.0, 0.0, 0.0, 0.0, 0.0, 0.0, 0.0, 0.0, 0.0, 0.0, 0.0, 0.0, 0.0, 0.0, 0.0, 0.0, 0.0, 0.0, 0.0, 0.0, 0.0, 0.0, 0.0, 0.0, 0.0, 0.0, 0.0, 0.0, 0.0, 0.0, 0.0, 0.0, 0.0, 0.0, 0.0, 0.0, 0.0, 0.0, 0.0, 0.0, 0.0, 0.0, 0.0, 0.0, 0.0, 0.0, 0.0, 0.0, 0.0, 0.0, 0.0, 0.0, 0.0, 0.0, 0.0, 0.0, 0.0, 0.0, 0.0, 0.0, 0.0, 0.0, 0.0, 0.0, 0.0, 0.0, 0.0, 0.0, 0.0, 0.0, 0.0, 0.0, 0.0, 0.0, 0.0, 0.0, 0.0, 0.0, 0.0, 0.0, 0.0, 0.0, 0.0, 0.0, 0.0, 0.0, 0.0, 0.0, 0.0, 0.0, 0.0, 0.0, 0.0, 0.0, 0.0, 0.0, 0.0, 0.0, 0.0, 0.0, 0.0, 0.0, 0.0, 0.0, 0.0, 0.0, 0.0, 0.0, 0.0, 0.0, 0.0, 0.0, 0.0, 0.0, 0.0, 0.0, 0.0, 0.0, 0.0, 0.0, 0.0, 0.0, 0.0, 0.0, 0.0, 0.0, 0.0, 0.0, 0.0, 0.0, 0.0, 0.0, 0.0, 0.0, 0.0, 0.0, 0.0, 0.0, 0.0, 0.0, 0.0, 0.0, 0.0, 0.0, 0.0, 0.0, 0.0, 0.0, 0.0, 0.0, 0.0, 0.0, 0.0, 0.0, 0.0, 0.0, 0.0, 0.0, 0.0, 0.0, 0.0, 0.0, 0.0, 0.0, 0.0, 0.0, 0.0, 0.0, 0.0, 0.0, 0.0, 0.0, 0.0, 0.0, 0.0, 0.0, 0.0, 0.0, 0.0, 0.0, 0.0, 0.0, 0.0, 0.0, 0.0, 0.0, 0.0, 0.0, 0.0, 0.0, 0.0, 0.0, 0.0, 0.0, 0.0, 0.0, 0.0, 0.0, 0.0, 0.0, 0.0, 0.0, 0.0, 0.0, 0.0, 0.0, 0.0, 0.0, 0.0, 0.0, 0.0, 0.0, 0.0, 0.0, 0.0, 0.0, 0.0, 0.0, 0.0, 0.0, 0.0, 0.0, 0.0, 0.0, 0.0, 0.0, 0.0, 0.0, 0.0, 0.0, 0.0, 0.0, 0.0, 0.0, 0.0, 0.0, 0.0, 0.0, 0.0, 0.0, 0.0, 0.0, 0.0, 0.0, 0.0, 0.0, 0.0, 0.0, 0.0, 0.0, 0.0, 0.0, 0.0, 0.0, 0.0, 0.0, 0.0, 0.0, 0.0, 0.0, 0.0, 0.0, 0.0, 0.0, 0.0, 0.0, 0.0, 0.0, 0.0, 0.0, 0.0, 0.0, 0.0, 0.0, 0.0, 0.0, 0.0, 0.0, 0.0, 0.0, 0.0, 0.0, 0.0, 0.0, 0.0, 0.0, 0.0, 0.0, 0.0, 0.0, 0.0, 0.0, 0.0, 0.0, 0.0, 0.0, 0.0, 0.0, 0.0, 0.0, 0.0, 0.0, 0.0, 0.0, 0.0, 0.0, 0.0, 0.0, 0.0, 0.0, 0.0, 0.0, 0.0, 0.0, 0.0, 0.0, 0.0, 0.0, 0.0, 0.0, 0.0, 0.0, 0.0, 0.0, 0.0, 0.0, 0.0, 0.0, 0.0, 0.0, 0.0, 0.0, 0.0, 0.0, 0.0, 0.0, 0.0, 0.0, 0.0, 0.0, 0.0, 0.0, 0.0, 0.0, 0.0, 0.0, 0.0, 0.0, 0.0, 0.0, 0.0, 0.0, 0.0, 0.0, 0.0, 0.0, 0.0, 0.0, 0.0, 0.0, 0.0, 0.0, 0.0, 0.0, 0.0, 0.0, 0.0, 0.0, 0.0, 0.0, 0.0, 0.0, 0.0, 0.0, 0.0, 0.0, 0.0, 0.0, 0.0, 0.0, 0.0, 0.0, 0.0, 0.0, 0.0, 0.0, 0.0, 0.0, 0.0, 0.0, 0.0, 0.0, 0.0, 0.0, 0.0, 0.0, 0.0, 0.0, 0.0, 0.0, 0.0, 0.0, 0.0, 0.0, 0.0, 0.0, 0.0, 0.0, 0.0, 0.0, 0.0, 0.0, 0.0, 0.0, 0.0, 0.0, 0.0, 0.0, 0.0, 0.0, 0.0, 0.0, 0.0, 0.0, 0.0, 0.0, 0.0, 0.0, 0.0, 0.0, 0.0, 0.0, 0.0, 0.0, 0.0, 0.0, 0.0, 0.0, 0.0, 0.0, 0.0, 0.0, 0.0, 0.0, 0.0, 0.0, 0.0, 0.0, 0.0, 0.0, 0.0, 0.0, 0.0, 0.0, 0.0, 0.0, 0.0, 0.0, 0.0, 0.0, 0.0, 0.0, 0.0, 0.0, 0.0, 0.0, 0.0, 0.0, 0.0, 0.0, 0.0, 0.0, 0.0, 0.0, 0.0, 0.0, 0.0, 0.0, 0.0, 0.0, 0.0, 0.0, 0.0, 0.0, 0.0, 0.0, 0.0, 0.0, 0.0, 0.0, 0.0, 0.0, 0.0, 0.0, 0.0, 0.0, 0.0, 0.0, 0.0, 0.0, 0.0, 0.0, 0.0, 0.0, 0.0, 0.0, 0.0, 0.0, 0.0, 0.0, 0.0, 0.0, 0.0, 0.0, 0.0, 0.0, 0.0, 0.0, 0.0, 0.0, 0.0, 0.0, 0.0, 0.0, 0.0, 0.0, 0.0, 0.0, 0.0, 0.0, 0.0, 0.0, 0.0, 0.0, 0.0, 0.0, 0.0, 0.0, 0.0, 0.0, 0.0, 0.0, 0.0, 0.0, 0.0, 0.0, 0.0, 0.0, 0.0, 0.0, 0.0, 0.0, 0.0, 0.0, 0.0, 0.0, 0.0, 0.0, 0.0, 0.0, 0.0, 0.0, 0.0, 0.0, 0.0, 0.0, 0.0, 0.0, 0.0, 0.0, 0.0, 0.0, 0.0, 0.0, 0.0, 0.0, 0.0, 0.0, 0.0, 0.0, 0.0, 0.0, 0.0, 0.0, 0.0, 0.0, 0.0, 0.0, 0.0, 0.0, 0.0, 0.0, 0.0, 0.0, 0.0, 0.0, 0.0, 0.0, 0.0, 0.0, 0.0, 0.0, 0.0, 0.0, 0.0, 0.0, 0.0, 0.0, 0.0, 0.0, 0.0, 0.0, 0.0, 0.0, 0.0, 0.0, 0.0, 0.0, 0.0, 0.0, 0.0, 0.0, 0.0, 0.0, 0.0, 0.0, 0.0, 0.0, 0.0, 0.0, 0.0, 0.0, 0.0, 0.0, 0.0, 0.0, 0.0, 0.0, 0.0, 0.0, 0.0, 0.0, 0.0, 0.0, 0.0, 0.0, 0.0, 0.0, 0.0, 0.0, 0.0, 0.0, 0.0, 0.0, 0.0, 0.0, 0.0, 0.0, 0.0, 0.0, 0.0, 0.0, 0.0, 0.0, 0.0, 0.0, 0.0, 0.0, 0.0, 0.0, 0.0, 0.0, 0.0, 0.0, 0.0, 0.0, 0.0, 0.0, 0.0, 0.0, 0.0, 0.0, 0.0, 0.0, 0.0, 0.0, 0.0, 0.0, 0.0, 0.0, 0.0, 0.0, 0.0, 0.0, 0.0, 0.0, 0.0, 0.0, 0.0, 0.0, 0.0, 0.0, 0.0, 0.0, 0.0, 0.0, 0.0, 0.0, 0.0, 0.0, 0.0, 0.0, 0.0, 0.0, 0.0, 0.0, 0.0, 0.0, 0.0, 0.0, 0.0, 0.0, 0.0, 0.0, 0.0, 0.0, 0.0, 0.0, 0.0, 0.0, 0.0, 0.0, 0.0, 0.0, 0.0, 0.0, 0.0, 0.0, 0.0, 0.0, 0.0, 0.0, 0.0, 0.0, 0.0, 0.0, 0.0, 0.0, 0.0, 0.0, 0.0, 0.0, 0.0, 0.0, 0.0, 0.0, 0.0, 0.0, 0.0, 0.0, 0.0, 0.0, 0.0, 0.0, 0.0, 0.0, 0.0, 0.0, 0.0, 0.0, 0.0, 0.0, 0.0, 0.0, 0.0, 0.0, 0.0, 0.0, 0.0, 0.0, 0.0, 0.0, 0.0, 0.0, 0.0, 0.0, 0.0, 0.0, 0.0, 0.0, 0.0, 0.0, 0.0, 0.0, 0.0, 0.0, 0.0, 0.0, 0.0, 0.0, 0.0, 0.0, 0.0, 0.0, 0.0, 0.0, 0.0, 0.0, 0.0, 0.0, 0.0, 0.0, 0.0, 0.0, 0.0, 0.0, 0.0, 0.0, 0.0, 0.0, 0.0, 0.0, 0.0, 0.0, 0.0, 0.0, 0.0, 0.0, 0.0, 0.0, 0.0, 0.0, 0.0, 0.0, 0.0, 0.0, 0.0, 0.0, 0.0, 0.0, 0.0, 0.0, 0.0, 0.0, 0.0, 0.0, 0.0, 0.0, 0.0, 0.0, 0.0, 0.0, 0.0, 0.0, 0.0, 0.0, 0.0, 0.0, 0.0, 0.0, 0.0, 0.0, 0.0, 0.0, 0.0, 0.0, 0.0, 0.0, 0.0, 0.0, 0.0, 0.0, 0.0, 0.0, 0.0, 0.0, 0.0, 0.0, 0.0, 0.0, 0.0, 0.0, 0.0, 0.0, 0.0, 0.0, 0.0, 0.0, 0.0, 0.0, 0.0, 0.0, 0.0, 0.0, 0.0, 0.0, 0.0, 0.0, 0.0, 0.0, 0.0, 0.0, 0.0, 0.0, 0.0, 0.0, 0.0, 0.0, 0.0, 0.0, 0.0, 0.0, 0.0, 0.0, 0.0, 0.0, 0.0, 0.0, 0.0, 0.0, 0.0, 0.0, 0.0, 0.0, 0.0, 0.0, 0.0, 0.0, 0.0, 0.0, 0.0, 0.0, 0.0, 0.0, 0.0, 0.0, 0.0, 0.0, 0.0, 0.0, 0.0, 0.0, 0.0, 0.0, 0.0, 0.0, 0.0, 0.0, 0.0, 0.0, 0.0, 0.0, 0.0, 0.0, 0.0, 0.0, 0.0, 0.0, 0.0, 0.0, 0.0, 0.0, 0.0, 0.0, 0.0, 0.0, 0.0, 0.0, 0.0, 0.0, 0.0, 0.0, 0.0, 0.0, 0.0, 0.0, 0.0, 0.0, 0.0, 0.0, 0.0, 0.0, 0.0, 0.0, 0.0, 0.0, 0.0, 0.0, 0.0, 0.0, 0.0, 0.0, 0.0, 0.0, 0.0, 0.0, 0.0, 0.0, 0.0, 0.0, 0.0, 0.0, 0.0, 0.0, 0.0, 0.0, 0.0, 0.0, 0.0, 0.0, 0.0, 0.0, 0.0, 0.0, 0.0, 0.0, 0.0, 0.0, 0.0, 0.0, 0.0, 0.0, 0.0, 0.0, 0.0, 0.0, 0.0, 0.0, 0.0, 0.0, 0.0, 0.0, 0.0, 0.0, 0.2444, 0.64, 0.358, 0.64, 0.358, 0.64, 0.2444, 0.64, 0.4717, 0.64, 0.358, 0.64, 0.358, 0.64, 0.4717, 0.64, 0.358, 0.64, 0.4717, 0.64, 0.4717, 0.64, 0.358, 0.64, 0.358, 0.64, 0.2444, 0.64, 0.2444, 0.64, 0.358, 0.64, 0.5475, 0.64, 0.4717, 0.64, 0.4717, 0.64, 0.5475, 0.64, 0.5854, 0.64, 0.5854, 0.64, 0.5854, 0.64, 0.5854, 0.64, 0.5854, 0.64, 0.5854, 0.64, 0.5854, 0.64, 0.5854, 0.64, 0.5854, 0.64, 0.5854, 0.64, 0.5854, 0.64, 0.5854, 0.64, 0.5854, 0.64, 0.5854, 0.64, 0.5854, 0.64, 0.5854, 0.64, 0.1307, 0.64, 0.1307, 0.64, 0.1307, 0.64, 0.1307, 0.64, 0.1307, 0.64, 0.1307, 0.64, 0.1307, 0.64, 0.1307, 0.64, 0.1307, 0.64, 0.1307, 0.64, 0.1307, 0.64, 0.1307, 0.64, 0.1307, 0.64, 0.1307, 0.64, 0.1307, 0.64, 0.1307, 0.64, 0.5854, 0.64, 0.5854, 0.64, 0.5854, 0.64, 0.5854, 0.64, 0.5475, 0.64, 0.4717, 0.64, 0.4717, 0.64, 0.5475, 0.64, 0.2444, 0.64, 0.358, 0.64, 0.358, 0.64, 0.2444, 0.64, 0.358, 0.64, 0.4717, 0.64, 0.4717, 0.64, 0.358, 0.64, 0.1686, 0.64, 0.2444, 0.64, 0.2444, 0.64, 0.1686, 0.64, 0.4717, 0.64, 0.358, 0.64, 0.358, 0.64, 0.4717, 0.64, 0.358, 0.64, 0.2444, 0.64, 0.2444, 0.64, 0.358, 0.64, 0.4717, 0.64, 0.5475, 0.64, 0.5475, 0.64, 0.4717, 0.64, 0.5854, 0.64, 0.5854, 0.64, 0.5854, 0.64, 0.5854, 0.64, 0.1307, 0.64, 0.1307, 0.64, 0.1307, 0.64, 0.1307, 0.64, 0.1686, 0.64, 0.1418, 0.64, 0.1418, 0.64, 0.1686, 0.64, 0.1418, 0.64, 0.1686, 0.64, 0.1686, 0.64, 0.1418, 0.64, 0.1418, 0.64, 0.1307, 0.64, 0.1307, 0.64, 0.1418, 0.64, 0.1307, 0.64, 0.1418, 0.64, 0.1418, 0.64, 0.1307, 0.64, 0.5743, 0.64, 0.5854, 0.64, 0.5854, 0.64, 0.5743, 0.64, 0.5854, 0.64, 0.5743, 0.64, 0.5743, 0.64, 0.5854, 0.64, 0.5743, 0.64, 0.5475, 0.64, 0.5475, 0.64, 0.5743, 0.64, 0.1686, 0.64, 0.1418, 0.64, 0.1418, 0.64, 0.1686, 0.64, 0.1418, 0.64, 0.1307, 0.64, 0.1307, 0.64, 0.1418, 0.64, 0.1307, 0.64, 0.1418, 0.64, 0.1418, 0.64, 0.1307, 0.64, 0.5475, 0.64, 0.5743, 0.64, 0.5743, 0.64, 0.5475, 0.64, 0.5854, 0.64, 0.5743, 0.64, 0.5743, 0.64, 0.5854, 0.64, 0.1418, 0.64, 0.1686, 0.64, 0.1686, 0.64, 0.1418, 0.64, 0.5743, 0.64, 0.5854, 0.64, 0.5854, 0.64, 0.5743, 0.64, 0.5743, 0.64, 0.5475, 0.64, 0.5475, 0.64, 0.5743, 0.64, 0.5475, 0.64, 0.5743, 0.64, 0.5743, 0.64, 0.5475, 0.64, 0.1307, 0.64, 0.1307, 0.64, 0.1307, 0.64, 0.1307, 0.64, 0.5854, 0.64, 0.5854, 0.64, 0.5854, 0.64, 0.5854, 0.64, 0.2444, 0.64, 0.1686, 0.64, 0.1686, 0.64, 0.2444, 0.64, 0.4717, 0.64, 0.5475, 0.64, 0.5475, 0.64, 0.4717, 0.64, 0.2444, 0.64, 0.1686, 0.64, 0.1686, 0.64, 0.2444, 0.64, 0.1307, 0.64, 0.1307, 0.64, 0.1307, 0.64, 0.1307, 0.64, 0.1307, 0.64, 0.1307, 0.64, 0.1307, 0.64, 0.1307, 0.64, 0.5854, 0.64, 0.5854, 0.64, 0.5854, 0.64, 0.5854, 0.64, 0.1686, 0.64, 0.2444, 0.64, 0.2444, 0.64, 0.1686, 0.64, 0.009815, 0.5, 0.007068, 0.5, 2.779e-05, 0.5, 0.002932, 0.5, 0.064, 0.5, 0.06444, 0.5, 0.07141, 0.5, 0.07084, 0.5, 0.007008, 0.5, 0.009235, 0.5, 0.002388, 0.5, 2.781e-05, 0.5, 0.06516, 0.5, 0.06498, 0.5, 0.07182, 0.5, 0.0722, 0.5, 0.06139, 0.5, 0.064, 0.5, 0.07084, 0.5, 0.06793, 0.5, 0.06783, 0.5, 0.06614, 0.5, 0.07284, 0.5, 0.07471, 0.5, 0.06929, 0.5, 0.06783, 0.5, 0.07471, 0.5, 0.07601, 0.5, 0.01256, 0.5, 0.01428, 0.5, 0.007585, 0.5, 0.005677, 0.5, 0.01107, 0.5, 0.01256, 0.5, 0.005677, 0.5, 0.004355, 0.5, 0.06683, 0.5, 0.06722, 0.5, 0.07413, 0.5, 0.07358, 0.5, 0.06722, 0.5, 0.0673, 0.5, 0.07404, 0.5, 0.07413, 0.5, 0.01175, 0.5, 0.0116, 0.5, 0.004887, 0.5, 0.00485, 0.5, 0.01203, 0.5, 0.01175, 0.5, 0.00485, 0.5, 0.005303, 0.5, 0.01361, 0.5, 0.01107, 0.5, 0.004355, 0.5, 0.007136, 0.5, 0.01887, 0.5, 0.0151, 0.5, 0.008333, 0.5, 0.01239, 0.5, 0.06821, 0.5, 0.06989, 0.5, 0.07686, 0.5, 0.07499, 0.5, 0.06989, 0.5, 0.07033, 0.5, 0.07725, 0.5, 0.07686, 0.5, 0.06426, 0.5, 0.06821, 0.5, 0.07499, 0.5, 0.07075, 0.5, 0.0151, 0.5, 0.01366, 0.5, 0.006701, 0.5, 0.008333, 0.5, 0.01366, 0.5, 0.01303, 0.5, 0.006131, 0.5, 0.006701, 0.5, 0.009235, 0.5, 0.01314, 0.5, 0.006522, 0.5, 0.002388, 0.5, 0.06685, 0.5, 0.06929, 0.5, 0.07601, 0.5, 0.07344, 0.5, 0.0673, 0.5, 0.06355, 0.5, 0.07011, 0.5, 0.07404, 0.5, 0.0623, 0.5, 0.06115, 0.5, 0.06848, 0.5, 0.06899, 0.5, 0.01641, 0.5, 0.01408, 0.5, 0.007589, 0.5, 0.009282, 0.5, 0.06115, 0.5, 0.06269, 0.5, 0.0693, 0.5, 0.06848, 0.5, 0.01494, 0.5, 0.01641, 0.5, 0.009282, 0.5, 0.008508, 0.5, 0.06579, 0.5, 0.06685, 0.5, 0.07344, 0.5, 0.07314, 0.5, 0.06129, 0.5, 0.05971, 0.5, 0.06692, 0.5, 0.06782, 0.5, 0.02074, 0.5, 0.01887, 0.5, 0.01239, 0.5, 0.01358, 0.5, 0.01588, 0.5, 0.01739, 0.5, 0.01011, 0.5, 0.009165, 0.5, 0.01739, 0.5, 0.01569, 0.5, 0.009199, 0.5, 0.01011, 0.5, 0.06355, 0.5, 0.06225, 0.5, 0.06946, 0.5, 0.07011, 0.5, 0.0674, 0.5, 0.06579, 0.5, 0.07314, 0.5, 0.07416, 0.5, 0.01924, 0.5, 0.02074, 0.5, 0.01358, 0.5, 0.01275, 0.5, 0.06225, 0.5, 0.06426, 0.5, 0.07075, 0.5, 0.06946, 0.5, 0.015, 0.5, 0.01361, 0.5, 0.007136, 0.5, 0.00778, 0.5, 0.05971, 0.5, 0.06139, 0.5, 0.06793, 0.5, 0.06692, 0.5, 0.01314, 0.5, 0.015, 0.5, 0.00778, 0.5, 0.006522, 0.5, 0.01569, 0.5, 0.01203, 0.5, 0.005303, 0.5, 0.009199, 0.5, 0.01428, 0.5, 0.01924, 0.5, 0.01275, 0.5, 0.007585, 0.5, 0.01303, 0.5, 0.01588, 0.5, 0.009165, 0.5, 0.006131, 0.5, 0.07033, 0.5, 0.0674, 0.5, 0.07416, 0.5, 0.07725, 0.5, 0.06498, 0.5, 0.0623, 0.5, 0.06899, 0.5, 0.07182, 0.5, 0.0116, 0.5, 0.01494, 0.5, 0.008508, 0.5, 0.004887, 0.5, 0.06269, 0.5, 0.06683, 0.5, 0.07358, 0.5, 0.0693, 0.5, 0.06614, 0.5, 0.06129, 0.5, 0.06782, 0.5, 0.07284, 0.5, 0.01408, 0.5, 0.009815, 0.5, 0.002932, 0.5, 0.007589, 0.5])
me_cube.materials.append(mat_universal_furniture_metal_01a)
me_cube.materials.append(mat_universal_furniture_metal_01b)
me_cube.materials.append(mat_universal_furniture_rubber_01a)
me_cube.materials.append(mat_computer_bg)
me_cube.use_mirror_vertex_groups = False
me_cube.update()
me_cube_001 = bpy.data.meshes.new('Cube.001')
me_cube_001.from_pydata([(-0.25, 0.0, -6.054e-09), (0.0, 0.25, -6.054e-09), (0.205, -0.25, -6.054e-09), (-0.1654, 0.0, 0.04701), (0.0, -0.25, -6.054e-09), (0.25, 0.0, -6.054e-09), (-0.205, -0.25, -6.054e-09), (-0.205, 0.25, -6.054e-09), (0.205, 0.25, -6.054e-09), (0.1654, 0.0, 0.04701), (-0.1654, 0.1654, 0.04701), (0.25, 0.205, -6.054e-09), (-0.25, 0.205, -6.054e-09), (0.0, 0.1654, 0.04701), (0.1654, 0.1654, 0.04701), (-0.25, -0.205, -6.054e-09), (0.25, -0.205, -6.054e-09), (-0.1654, -0.1654, 0.04701), (0.0, -0.1654, 0.04701), (0.1654, -0.1654, 0.04701), (0.2368, 0.2368, -6.054e-09), (0.2368, -0.2368, -6.054e-09), (-0.2368, 0.2368, -6.054e-09), (-0.2368, -0.2368, -6.054e-09), (0.205, 0.2309, 0.05), (0.205, 0.25, 0.03159), (0.205, 0.2444, 0.04461), (0.0, -0.2309, 0.05), (0.0, -0.25, 0.03159), (0.0, -0.2444, 0.04461), (0.2309, 0.0, 0.05), (0.25, 0.0, 0.03159), (0.2444, 0.0, 0.04461), (-0.2309, 0.0, 0.05), (-0.25, 0.0, 0.03159), (-0.2444, 0.0, 0.04461), (0.0, 0.2309, 0.05), (0.0, 0.25, 0.03159), (0.0, 0.2444, 0.04461), (-0.205, 0.25, 0.03159), (-0.205, 0.2309, 0.05), (-0.205, 0.2444, 0.04461), (-0.205, -0.2309, 0.05), (-0.205, -0.25, 0.03159), (-0.205, -0.2444, 0.04461), (0.205, -0.2309, 0.05), (0.205, -0.25, 0.03159), (0.205, -0.2444, 0.04461), (-0.25, 0.205, 0.03159), (-0.2309, 0.205, 0.05), (-0.2444, 0.205, 0.04461), (0.25, 0.205, 0.03159), (0.2309, 0.205, 0.05), (0.2444, 0.205, 0.04461), (0.2309, -0.205, 0.05), (0.25, -0.205, 0.03159), (0.2444, -0.205, 0.04461), (-0.25, -0.205, 0.03159), (-0.2309, -0.205, 0.05), (-0.2444, -0.205, 0.04461), (0.2368, 0.2368, 0.03159), (0.2233, 0.2233, 0.05), (0.2329, 0.2329, 0.04461), (0.2368, -0.2368, 0.03159), (0.2233, -0.2233, 0.05), (0.2329, -0.2329, 0.04461), (-0.2233, 0.2233, 0.05), (-0.2368, 0.2368, 0.03159), (-0.2329, 0.2329, 0.04461), (-0.2368, -0.2368, 0.03159), (-0.2233, -0.2233, 0.05), (-0.2329, -0.2329, 0.04461), (-0.205, 0.205, 0.05), (-0.205, 0.0, 0.05), (0.205, 0.205, 0.05), (0.205, 0.0, 0.05), (0.0, 0.205, 0.05), (-0.205, -0.205, 0.05), (0.205, -0.205, 0.05), (0.0, -0.205, 0.05), (0.0, 0.0, 0.04701), (-0.184, 0.184, 0.03806), (-0.184, 0.0, 0.03806), (0.184, 0.184, 0.03806), (0.184, 0.0, 0.03806), (0.0, 0.184, 0.03806), (-0.184, -0.184, 0.03806), (0.184, -0.184, 0.03806), (0.0, -0.184, 0.03806)], [], [(6, 43, 69, 23), (52, 61, 24, 74), (39, 7, 22, 67), (73, 33, 58, 77), (30, 75, 78, 54), (11, 51, 31, 5), (0, 34, 48, 12), (79, 77, 42, 27), (2, 46, 28, 4), (4, 28, 43, 6), (36, 40, 72, 76), (67, 22, 12, 48), (1, 37, 25, 8), (7, 39, 37, 1), (72, 49, 33, 73), (46, 2, 21, 63), (52, 74, 75, 30), (5, 31, 55, 16), (57, 34, 0, 15), (63, 21, 16, 55), (78, 79, 27, 45), (77, 58, 70, 42), (54, 78, 45, 64), (23, 69, 57, 15), (40, 66, 49, 72), (51, 11, 20, 60), (60, 20, 8, 25), (49, 66, 68, 50), (50, 68, 67, 48), (64, 45, 47, 65), (65, 47, 46, 63), (45, 27, 29, 47), (47, 29, 28, 46), (52, 30, 32, 53), (53, 32, 31, 51), (58, 33, 35, 59), (59, 35, 34, 57), (40, 36, 38, 41), (41, 38, 37, 39), (66, 40, 41, 68), (68, 41, 39, 67), (70, 58, 59, 71), (71, 59, 57, 69), (36, 24, 26, 38), (38, 26, 25, 37), (61, 52, 53, 62), (62, 53, 51, 60), (27, 42, 44, 29), (29, 44, 43, 28), (33, 49, 50, 35), (35, 50, 48, 34), (42, 70, 71, 44), (44, 71, 69, 43), (30, 54, 56, 32), (32, 56, 55, 31), (24, 61, 62, 26), (26, 62, 60, 25), (54, 64, 65, 56), (56, 65, 63, 55), (24, 36, 76, 74), (82, 81, 72, 73), (83, 84, 75, 74), (85, 83, 74, 76), (81, 85, 76, 72), (86, 82, 73, 77), (84, 87, 78, 75), (87, 88, 79, 78), (88, 86, 77, 79), (3, 17, 80), (17, 18, 80), (18, 19, 80), (19, 9, 80), (9, 14, 80), (14, 13, 80), (13, 10, 80), (10, 3, 80), (3, 10, 81, 82), (14, 9, 84, 83), (13, 14, 83, 85), (10, 13, 85, 81), (17, 3, 82, 86), (9, 19, 87, 84), (19, 18, 88, 87), (18, 17, 86, 88)])
me_cube_001.polygons.foreach_set('use_smooth', [True] * 84)
me_cube_001.polygons.foreach_set('material_index', [0, 0, 0, 0, 0, 0, 0, 0, 0, 0, 0, 0, 0, 0, 0, 0, 0, 0, 0, 0, 0, 0, 0, 0, 0, 0, 0, 0, 0, 0, 0, 0, 0, 0, 0, 0, 0, 0, 0, 0, 0, 0, 0, 0, 0, 0, 0, 0, 0, 0, 0, 0, 0, 0, 0, 0, 0, 0, 0, 0, 0, 0, 0, 0, 0, 0, 0, 0, 1, 1, 1, 1, 1, 1, 1, 1, 1, 1, 1, 1, 1, 1, 1, 1])
_k = set([(0, 12), (0, 15), (1, 7), (1, 8), (2, 4), (2, 21), (3, 10), (3, 17), (4, 6), (5, 11), (5, 16), (6, 23), (7, 22), (8, 20), (9, 14), (9, 19), (10, 13), (10, 81), (11, 20), (12, 22), (13, 14), (14, 83), (15, 23), (16, 21), (17, 18), (17, 86), (18, 19), (19, 87), (72, 73), (72, 76), (72, 81), (73, 77), (74, 75), (74, 76), (74, 83), (75, 78), (77, 79), (77, 86), (78, 79), (78, 87), (81, 82), (81, 85), (82, 86), (83, 84), (83, 85), (84, 87), (86, 88), (87, 88)])
me_cube_001.attributes.new('sharp_edge', 'BOOLEAN', 'EDGE').data.foreach_set('value', [ (min(e.vertices), max(e.vertices)) in _k for e in me_cube_001.edges])
_uv = me_cube_001.uv_layers.new(name='UVMap')
_uv.uv.foreach_set('vector', [0.1773, 0.002041, 0.1957, 0.05741, 0.1463, 0.08192, 0.1094, 0.03513, 0.8397, 0.8634, 0.8252, 0.8884, 0.7981, 0.8985, 0.8001, 0.8586, 0.1238, 0.8847, 0.0933, 0.9383, 0.03329, 0.8892, 0.0794, 0.8526, 0.1475, 0.4717, 0.1045, 0.468, 0.1588, 0.1389, 0.1986, 0.1435, 0.894, 0.5332, 0.8508, 0.5295, 0.8579, 0.1985, 0.8978, 0.2005, 0.9379, 0.9062, 0.8842, 0.8756, 0.9433, 0.5374, 0.9996, 0.5419, 0.0001, 0.4592, 0.05545, 0.4637, 0.05514, 0.8035, 0.0001, 0.8219, 0.5294, 0.1487, 0.1986, 0.1435, 0.2005, 0.1035, 0.5329, 0.1055, 0.9052, 0.06067, 0.8748, 0.1144, 0.5369, 0.05627, 0.5413, 9.992e-05, 0.5413, 9.992e-05, 0.5369, 0.05627, 0.1957, 0.05741, 0.1773, 0.002041, 0.4655, 0.8945, 0.136, 0.8403, 0.1407, 0.8008, 0.4692, 0.8513, 0.0794, 0.8526, 0.03329, 0.8892, 0.0001, 0.8219, 0.05514, 0.8035, 0.4567, 0.9999, 0.4614, 0.9437, 0.8026, 0.9445, 0.8211, 0.9998, 0.0933, 0.9383, 0.1238, 0.8847, 0.4614, 0.9437, 0.4567, 0.9999, 0.1407, 0.8008, 0.1009, 0.7989, 0.1045, 0.468, 0.1475, 0.4717, 0.8748, 0.1144, 0.9052, 0.06067, 0.9656, 0.1097, 0.9194, 0.1465, 0.8397, 0.8634, 0.8001, 0.8586, 0.8508, 0.5295, 0.894, 0.5332, 0.9996, 0.5419, 0.9433, 0.5374, 0.9438, 0.1959, 0.9991, 0.1773, 0.1142, 0.1269, 0.05545, 0.4637, 0.0001, 0.4592, 0.05906, 0.09558, 0.9194, 0.1465, 0.9656, 0.1097, 0.9991, 0.1773, 0.9438, 0.1959, 0.8579, 0.1985, 0.5294, 0.1487, 0.5329, 0.1055, 0.8626, 0.1589, 0.1986, 0.1435, 0.1588, 0.1389, 0.1733, 0.1137, 0.2005, 0.1035, 0.8978, 0.2005, 0.8579, 0.1985, 0.8626, 0.1589, 0.8877, 0.1734, 0.1094, 0.03513, 0.1463, 0.08192, 0.1142, 0.1269, 0.05906, 0.09558, 0.136, 0.8403, 0.111, 0.8259, 0.1009, 0.7989, 0.1407, 0.8008, 0.8842, 0.8756, 0.9379, 0.9062, 0.8887, 0.9665, 0.852, 0.9202, 0.852, 0.9202, 0.8887, 0.9665, 0.8211, 0.9998, 0.8026, 0.9445, 0.1009, 0.7989, 0.111, 0.8259, 0.09555, 0.839, 0.07838, 0.7993, 0.07838, 0.7993, 0.09555, 0.839, 0.0794, 0.8526, 0.05514, 0.8035, 0.8877, 0.1734, 0.8626, 0.1589, 0.8667, 0.1367, 0.9032, 0.1602, 0.9032, 0.1602, 0.8667, 0.1367, 0.8748, 0.1144, 0.9194, 0.1465, 0.8626, 0.1589, 0.5329, 0.1055, 0.5349, 0.08063, 0.8667, 0.1367, 0.8667, 0.1367, 0.5349, 0.08063, 0.5369, 0.05627, 0.8748, 0.1144, 0.8397, 0.8634, 0.894, 0.5332, 0.9189, 0.5353, 0.8619, 0.8675, 0.8619, 0.8675, 0.9189, 0.5353, 0.9433, 0.5374, 0.8842, 0.8756, 0.1588, 0.1389, 0.1045, 0.468, 0.07973, 0.4658, 0.1365, 0.1348, 0.1365, 0.1348, 0.07973, 0.4658, 0.05545, 0.4637, 0.1142, 0.1269, 0.136, 0.8403, 0.4655, 0.8945, 0.4634, 0.9194, 0.1319, 0.8625, 0.1319, 0.8625, 0.4634, 0.9194, 0.4614, 0.9437, 0.1238, 0.8847, 0.111, 0.8259, 0.136, 0.8403, 0.1319, 0.8625, 0.09555, 0.839, 0.09555, 0.839, 0.1319, 0.8625, 0.1238, 0.8847, 0.0794, 0.8526, 0.1733, 0.1137, 0.1588, 0.1389, 0.1365, 0.1348, 0.1601, 0.09815, 0.1601, 0.09815, 0.1365, 0.1348, 0.1142, 0.1269, 0.1463, 0.08192, 0.4655, 0.8945, 0.7981, 0.8985, 0.7984, 0.9211, 0.4634, 0.9194, 0.4634, 0.9194, 0.7984, 0.9211, 0.8026, 0.9445, 0.4614, 0.9437, 0.8252, 0.8884, 0.8397, 0.8634, 0.8619, 0.8675, 0.8383, 0.904, 0.8383, 0.904, 0.8619, 0.8675, 0.8842, 0.8756, 0.852, 0.9202, 0.5329, 0.1055, 0.2005, 0.1035, 0.2, 0.08079, 0.5349, 0.08063, 0.5349, 0.08063, 0.2, 0.08079, 0.1957, 0.05741, 0.5369, 0.05627, 0.1045, 0.468, 0.1009, 0.7989, 0.07838, 0.7993, 0.07973, 0.4658, 0.07973, 0.4658, 0.07838, 0.7993, 0.05514, 0.8035, 0.05545, 0.4637, 0.2005, 0.1035, 0.1733, 0.1137, 0.1601, 0.09815, 0.2, 0.08079, 0.2, 0.08079, 0.1601, 0.09815, 0.1463, 0.08192, 0.1957, 0.05741, 0.894, 0.5332, 0.8978, 0.2005, 0.9204, 0.2001, 0.9189, 0.5353, 0.9189, 0.5353, 0.9204, 0.2001, 0.9438, 0.1959, 0.9433, 0.5374, 0.7981, 0.8985, 0.8252, 0.8884, 0.8383, 0.904, 0.7984, 0.9211, 0.7984, 0.9211, 0.8383, 0.904, 0.852, 0.9202, 0.8026, 0.9445, 0.8978, 0.2005, 0.8877, 0.1734, 0.9032, 0.1602, 0.9204, 0.2001, 0.9204, 0.2001, 0.9032, 0.1602, 0.9194, 0.1465, 0.9438, 0.1959, 0.7981, 0.8985, 0.4655, 0.8945, 0.4692, 0.8513, 0.8001, 0.8586, 0.1858, 0.4746, 0.1759, 0.7714, 0.1407, 0.8008, 0.1475, 0.4717, 0.7706, 0.8233, 0.8125, 0.5264, 0.8508, 0.5295, 0.8001, 0.8586, 0.4724, 0.8132, 0.7706, 0.8233, 0.8001, 0.8586, 0.4692, 0.8513, 0.1759, 0.7714, 0.4724, 0.8132, 0.4692, 0.8513, 0.1407, 0.8008, 0.2281, 0.1786, 0.1858, 0.4746, 0.1475, 0.4717, 0.1986, 0.1435, 0.8125, 0.5264, 0.8227, 0.2281, 0.8579, 0.1985, 0.8508, 0.5295, 0.8227, 0.2281, 0.5262, 0.187, 0.5294, 0.1487, 0.8579, 0.1985, 0.5262, 0.187, 0.2281, 0.1786, 0.1986, 0.1435, 0.5294, 0.1487, 0.2175, 0.4772, 0.2555, 0.2111, 0.4993, 0.5003, 0.2555, 0.2111, 0.5235, 0.2187, 0.4993, 0.5003, 0.5235, 0.2187, 0.79, 0.2556, 0.4993, 0.5003, 0.79, 0.2556, 0.7809, 0.5238, 0.4993, 0.5003, 0.7809, 0.5238, 0.7432, 0.7907, 0.4993, 0.5003, 0.7432, 0.7907, 0.4751, 0.7815, 0.4993, 0.5003, 0.4751, 0.7815, 0.2086, 0.744, 0.4993, 0.5003, 0.2086, 0.744, 0.2175, 0.4772, 0.4993, 0.5003, 0.2175, 0.4772, 0.2086, 0.744, 0.1759, 0.7714, 0.1858, 0.4746, 0.7432, 0.7907, 0.7809, 0.5238, 0.8125, 0.5264, 0.7706, 0.8233, 0.4751, 0.7815, 0.7432, 0.7907, 0.7706, 0.8233, 0.4724, 0.8132, 0.2086, 0.744, 0.4751, 0.7815, 0.4724, 0.8132, 0.1759, 0.7714, 0.2555, 0.2111, 0.2175, 0.4772, 0.1858, 0.4746, 0.2281, 0.1786, 0.7809, 0.5238, 0.79, 0.2556, 0.8227, 0.2281, 0.8125, 0.5264, 0.79, 0.2556, 0.5235, 0.2187, 0.5262, 0.187, 0.8227, 0.2281, 0.5235, 0.2187, 0.2555, 0.2111, 0.2281, 0.1786, 0.5262, 0.187])
me_cube_001.materials.append(mat_universal_furniture_metal_01a)
me_cube_001.materials.append(mat_universal_furniture_metal_01b)
me_cube_001.materials.append(mat_universal_furniture_rubber_01a)
me_cube_001.materials.append(mat_computer_bg)
me_cube_001.use_mirror_vertex_groups = False
me_cube_001.update()

# ---- objects
ob_npc_kiosk_01a = bpy.data.objects.new('npc_kiosk_01a', me_cube)
ob_npc_btn_01a = bpy.data.objects.new('npc_btn_01a', me_cube_001)

# ---- transforms, parenting, visibility, modifiers, constraints
ob_npc_kiosk_01a.location = (0.0, 0.0, 0.0)
ob_npc_kiosk_01a.lock_rotations_4d = False
ob_npc_kiosk_01a.empty_display_type = 'ARROWS'
ob_npc_kiosk_01a.lineart.crease_threshold = 0.0
ob_npc_btn_01a.location = (0.0, 0.0, 0.0)
ob_npc_btn_01a.lock_rotations_4d = False
ob_npc_btn_01a.empty_display_type = 'ARROWS'
ob_npc_btn_01a.lineart.crease_threshold = 0.0

# ---- collection membership
col_collection.objects.link(ob_npc_kiosk_01a)
col_collection.objects.link(ob_npc_btn_01a)

# ---- scene / render settings (as saved in the file)
scene.frame_start = 1; scene.frame_end = 250; scene.frame_set(1)
scene.render.engine = 'BLENDER_EEVEE_NEXT'
scene.cycles.sampling_pattern = 'TABULATED_SOBOL'
scene.eevee.ray_tracing_options.trace_max_roughness = 0.0
bpy.context.view_layer.update()

# ---- added for rendering (the .blend has no active camera and no usable light): camera, sun
cam_auto = bpy.data.cameras.new('AutoCamera')
cam_auto.lens = 50.0
cam_auto.sensor_width = 36.0
cam_auto.clip_end = 1000.0
ob_auto_camera = bpy.data.objects.new('AutoCamera', cam_auto)
scene.collection.objects.link(ob_auto_camera)
ob_auto_camera.location = (1.86308, -2.2357, 2.35047)
ob_auto_camera.rotation_euler = (1.09748, -7.21219e-08, 0.694738)
scene.camera = ob_auto_camera
light_auto_sun = bpy.data.lights.new('AutoSun', 'SUN')
light_auto_sun.energy = 3.0
light_auto_sun.angle = 0.0523599
ob_auto_sun = bpy.data.objects.new('AutoSun', light_auto_sun)
scene.collection.objects.link(ob_auto_sun)
ob_auto_sun.rotation_euler = (0.872665, 0.174533, 0.523599)
bpy.context.view_layer.update()
